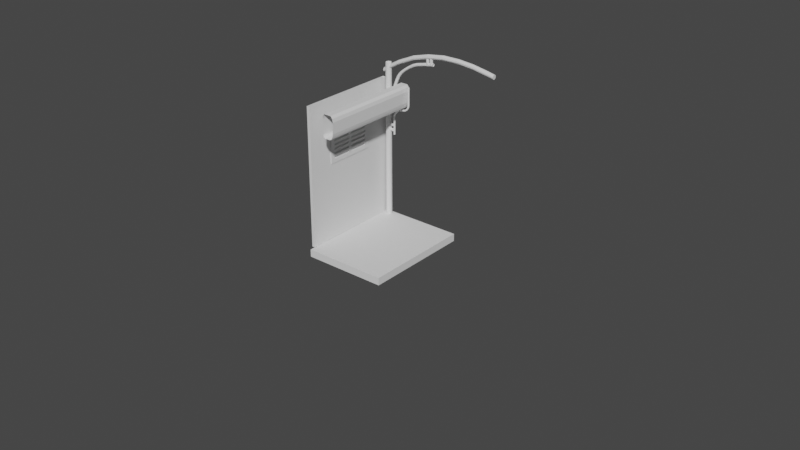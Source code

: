 # Source: MaiChoPhai.blend  (saved by Blender 2.82.7; exported with 4.5.12 LTS)
import bpy
from mathutils import Matrix  # noqa: F401  (used for matrix-valued properties, if any)

bpy.ops.wm.read_factory_settings(use_empty=True)
scene = bpy.context.scene
scene.name = 'Scene'

# ---- collections
col_collection = bpy.data.collections.new('Collection'); scene.collection.children.link(col_collection)

# ---- world
world_world = bpy.data.worlds.new('World'); scene.world = world_world
world_world.use_nodes = True; world_world.node_tree.nodes.clear()
_N = world_world.node_tree.nodes; _L = world_world.node_tree.links
n0 = _N.new('ShaderNodeOutputWorld'); n0.name = 'World Output'; n0.location = (300, 300)
n1 = _N.new('ShaderNodeBackground'); n1.name = 'Background'; n1.location = (10, 300)
n1.inputs[0].default_value = (0.05088, 0.05088, 0.05088, 1.0)
_L.new(n1.outputs[0], n0.inputs[0])
n0.is_active_output = True
world_world.color = (0.05088, 0.05088, 0.05088)
world_world.use_sun_shadow = False
world_world.sun_shadow_jitter_overblur = 0.0

# ---- meshes
me_cube = bpy.data.meshes.new('Cube')
me_cube.from_pydata([(-0.04358, 0.4447, 0.4434), (-0.4142, 0.4447, -0.3403), (0.0111, 0.4447, 0.3549), (0.03857, 0.4447, 0.2244), (0.03857, 0.4447, -0.2023), (0.01602, 0.4447, -0.3095), (-0.01559, 0.4447, -0.3954), (-0.09585, 0.4447, -0.4457), (-0.3754, 0.4447, 0.3997), (-0.3191, 0.4447, 0.4457), (-0.3266, 0.4447, -0.4457), (-0.3847, 0.4447, -0.3983), (-0.4142, 0.4447, 0.2608), (-0.3917, 0.4447, 0.3678), (-0.026, -0.5, 0.4974), (-0.026, 0.5, 0.4974), (-0.4418, -0.5, -0.3818), (-0.4418, 0.5, -0.3818), (0.08399, -0.5, 0.2517), (0.05317, -0.5, 0.3982), (0.05317, 0.5, 0.3982), (0.08399, 0.5, 0.2517), (0.04087, -0.5, -0.3472), (0.06616, -0.5, -0.227), (0.06616, 0.5, -0.227), (0.04087, 0.5, -0.3472), (-0.08464, -0.5, -0.5), (0.0054, -0.5, -0.4436), (0.0054, 0.5, -0.4436), (-0.08464, 0.5, -0.5), (-0.3351, -0.5, 0.5), (-0.3983, -0.5, 0.4484), (-0.3983, 0.5, 0.4484), (-0.3351, 0.5, 0.5), (-0.4087, -0.5, -0.4468), (-0.3435, -0.5, -0.5), (-0.3435, 0.5, -0.5), (-0.4087, 0.5, -0.4468), (-0.4165, -0.5, 0.4126), (-0.4418, -0.5, 0.2926), (-0.4418, 0.5, 0.2926), (-0.4165, 0.5, 0.4126), (0.03857, -0.5, -0.2023), (-0.3266, -0.5, -0.4457), (0.03857, -0.5, 0.2244), (-0.3847, -0.5, -0.3983), (-0.04358, -0.5, 0.4434), (-0.3191, -0.5, 0.4457), (-0.09585, -0.5, -0.4457), (-0.4142, -0.5, 0.2608), (-0.3917, -0.5, 0.3678), (-0.4142, -0.5, -0.3403), (-0.3754, -0.5, 0.3997), (0.0111, -0.5, 0.3549), (-0.01559, -0.5, -0.3954), (0.01602, -0.5, -0.3095)], [], [(24, 21, 18, 23), (15, 33, 30, 14), (36, 37, 17, 40, 41, 32, 33, 15, 20, 21, 24, 25, 28, 29), (16, 39, 40, 17), (18, 21, 20, 19), (15, 14, 19, 20), (24, 23, 22, 25), (27, 28, 25, 22), (26, 29, 28, 27), (37, 34, 16, 17), (30, 33, 32, 31), (36, 35, 34, 37), (36, 29, 26, 35), (40, 39, 38, 41), (31, 32, 41, 38)])
_uv = me_cube.uv_layers.new(name='UVMap')
_uv.uv.foreach_set('vector', [0.4433, 0.5, 0.5629, 0.5, 0.5629, 0.75, 0.4433, 0.75, 0.6656, 0.5, 0.8225, 0.5, 0.8225, 0.75, 0.6656, 0.75, 0.375, 0.2983, 0.3883, 0.2662, 0.4045, 0.25, 0.5732, 0.25, 0.6032, 0.2624, 0.6121, 0.2714, 0.625, 0.3025, 0.625, 0.4594, 0.5995, 0.4848, 0.5629, 0.5, 0.4433, 0.5, 0.4132, 0.4875, 0.3917, 0.466, 0.375, 0.4258, 0.4045, 0.0, 0.5732, 0.0, 0.5732, 0.25, 0.4045, 0.25, 0.5629, 0.75, 0.5629, 0.5, 0.6147, 0.5, 0.6147, 0.75, 0.6656, 0.5, 0.6656, 0.75, 0.6147, 0.75, 0.6147, 0.5, 0.4433, 0.5, 0.4433, 0.75, 0.4007, 0.75, 0.4007, 0.5, 0.3577, 0.75, 0.3577, 0.5, 0.4007, 0.5, 0.4007, 0.75, 0.3008, 0.75, 0.3008, 0.5, 0.3577, 0.5, 0.3577, 0.75, 0.1412, 0.5, 0.1412, 0.75, 0.125, 0.75, 0.125, 0.5, 0.625, 0.0, 0.625, 0.25, 0.6121, 0.25, 0.6121, 0.0, 0.1733, 0.5, 0.1733, 0.75, 0.1412, 0.75, 0.1412, 0.5, 0.1733, 0.5, 0.3008, 0.5, 0.3008, 0.75, 0.1733, 0.75, 0.5732, 0.25, 0.5732, 0.0, 0.6032, 0.0, 0.6032, 0.25, 0.6121, 0.0, 0.6121, 0.25, 0.6032, 0.25, 0.6032, 0.0])
me_cube.use_remesh_fix_poles = True
me_cube.use_remesh_preserve_attributes = False
me_cube.use_mirror_vertex_groups = False
me_cube.update()
me_cylinder_020 = bpy.data.meshes.new('Cylinder.020')
me_cylinder_020.from_pydata([(0.9657, 0.03211, 1.338), (1.004, 0.01866, 0.765), (0.9957, 0.02697, 1.338), (1.01, -0.0009083, 1.338), (0.9831, -0.0309, 0.765), (0.9937, -0.02666, 1.338), (0.9625, -0.02917, 1.338), (0.9455, 0.004265, 0.7649), (0.9436, 0.00253, 1.338), (0.9694, 0.03224, 0.765), (1.004, -0.01754, 0.765), (0.949, 0.01731, 0.765), (1.009, 0.000809, 0.765), (0.9493, -0.01646, 0.765), (0.9896, 0.03026, 0.7649), (1.007, 0.007115, 0.7271), (0.9661, -0.02867, 0.7649), (0.9555, 0.03004, 0.6902), (0.9897, 0.0273, 0.7012), (0.9955, 0.007125, 0.6765), (0.9944, -0.01144, 0.6807), (0.9863, -0.02646, 0.6935), (0.9631, -0.03112, 0.694), (0.9362, 0.007104, 0.6996), (0.9461, 0.02294, 0.6952), (0.9456, -0.01685, 0.7137), (0.9684, 0.03256, 0.6891), (0.9566, 0.02773, 0.627), (0.9647, 0.01304, 0.6186), (0.9673, -0.00729, 0.6194), (0.9208, -0.02848, 0.6273), (0.9308, -0.01811, 0.6713), (0.9137, 0.007103, 0.6523), (0.9598, -0.02678, 0.6332), (0.9019, -0.03095, 0.5873), (0.9306, 0.0188, 0.581), (0.9434, 0.000803, 0.5868), (0.9229, -0.01851, 0.5743), (0.9019, -0.01715, 0.6285), (0.8816, 0.0008019, 0.6146), (0.9009, 0.01971, 0.6263), (0.8918, 0.01883, 0.5481), (0.8909, -0.005527, 0.5417), (0.8555, -0.02848, 0.5708), (0.8619, -0.01715, 0.5928), (0.9038, 0.02896, 0.6124), (0.8973, 0.03257, 0.5768), (0.8869, -0.02864, 0.5603), (0.8555, 0.007554, 0.5944), (0.8504, 0.02789, 0.5744), (0.8282, 0.007123, 0.512), (0.8431, -0.01762, 0.5221), (0.7963, -0.01085, 0.5656), (0.8117, 0.007102, 0.5734), (0.8091, 0.02307, 0.5146), (0.7974, -0.02581, 0.5544), (0.779, 0.007884, 0.5023), (0.7901, -0.01786, 0.5084), (0.7931, -0.03098, 0.5293), (0.7876, 0.02765, 0.5529), (0.8074, 0.03252, 0.531), (0.7726, 0.007114, 0.5651), (0.6621, 0.03006, 0.5101), (0.6827, 0.01874, 0.4988), (0.6877, -0.005281, 0.4953), (0.6995, -0.02611, 0.5103), (0.6476, -0.0309, 0.5255), (0.6728, -0.02177, 0.5471), (0.6763, -0.005515, 0.5574), (0.6724, 0.01309, 0.5542), (0.6391, -0.02605, 0.4959), (0.6716, 0.02775, 0.5423), (0.6044, -0.005485, 0.466), (0.5812, -0.005516, 0.5254), (0.5783, 0.01309, 0.5213), (0.5807, 0.02775, 0.5096), (0.6324, 0.03256, 0.5158), (0.5604, 0.0301, 0.4626), (0.6026, 0.01874, 0.4705), (0.5417, -0.03089, 0.4722), (0.5805, -0.02177, 0.5146), (0.5482, 0.01882, 0.4346), (0.5546, -0.00551, 0.4335), (0.5613, -0.02606, 0.4563), (0.4999, -0.02178, 0.459), (0.5175, -0.0055, 0.4848), (0.497, 0.01886, 0.4625), (0.4866, 0.03228, 0.4262), (0.4965, 0.02767, 0.3976), (0.5052, 0.01286, 0.3903), (0.5066, -0.005486, 0.3883), (0.4966, -0.02606, 0.3978), (0.4737, -0.031, 0.4078), (0.4623, -0.005517, 0.4341), (0.4366, -0.02178, 0.3844), (0.448, 0.01881, 0.4073), (0.4254, 0.02996, 0.2869), (0.4668, 0.01882, 0.3376), (0.4731, -0.005511, 0.3391), (0.45, -0.02671, 0.3282), (0.4068, -0.005517, 0.3505), (0.4088, 0.01886, 0.3436), (0.4377, 0.0326, 0.3513), (0.4418, 0.01874, 0.2807), (0.4463, -0.005487, 0.2788), (0.4381, -0.02153, 0.2833), (0.4078, 0.03255, 0.2844), (0.3949, -0.02178, 0.2958), (0.3737, -0.005516, 0.2498), (0.3776, 0.01813, 0.2463), (0.4292, 0.01883, 0.217), (0.4343, -0.005511, 0.2198), (0.4211, -0.02642, 0.2341), (0.4132, -0.03097, 0.3047), (0.3849, -0.02613, 0.2226), (0.3849, 0.02774, 0.2224), (0.4253, 0.02303, -0.3679), (0.4321, -0.005409, -0.368), (0.4196, -0.02532, -0.3678), (0.3955, -0.03107, -0.3672), (0.3696, -0.01202, -0.3666), (0.3745, 0.01968, -0.3668), (0.3955, 0.03266, -0.3672), (0.083, 0.04603, -0.2325), (0.3689, 0.04531, -0.2362), (0.083, 0.01834, -0.2716), (0.3689, 0.03122, -0.2598), (0.3689, 0.003955, -0.2746), (0.083, -0.02327, -0.2706), (0.083, -0.04534, -0.2542), (0.3689, -0.03389, -0.2656), (0.083, -0.05431, -0.2163), (0.3689, -0.05431, -0.2325), (0.083, -0.03258, -0.1819), (0.3689, -0.04072, -0.1879), (0.083, 0.005714, -0.1749), (0.3689, 0.005847, -0.1742), (0.083, 0.03706, -0.1947), (0.3689, 0.03911, -0.1978), (0.3689, 0.04514, -0.0297), (0.083, 0.03911, -0.07385), (0.3689, 0.03706, -0.07693), (0.083, 0.007581, -0.09662), (0.3689, 0.003955, -0.09734), (0.083, -0.03915, -0.08601), (0.3689, -0.04297, -0.08218), (0.083, -0.05431, -0.03908), (0.3689, -0.05359, -0.03546), (0.083, -0.03389, -0.005979), (0.3689, -0.03082, -0.003925), (0.083, 0.003955, 0.002991), (0.3689, 0.007581, 0.00227), (0.083, 0.04306, -0.02469), (0.1822, 0.1025, 2.006), (0.1765, 0.1031, -3.243), (0.2466, 0.06815, -3.243), (0.2427, 0.07081, 2.006), (0.2691, 0.01263, -3.243), (0.2714, 0.008195, 2.006), (0.2638, -0.03536, -3.243), (0.2571, -0.04785, 2.006), (0.2277, -0.08169, -3.243), (0.2235, -0.08449, 2.006), (0.1809, -0.09872, -3.243), (0.1774, -0.09907, 2.006), (0.133, -0.09341, -3.243), (0.1283, -0.09148, 2.006), (0.08662, -0.05727, -3.243), (0.08382, -0.05308, 2.006), (0.06817, -0.001478, -3.243), (0.06817, 0.003557, 2.006), (0.08382, 0.05516, -3.243), (0.08662, 0.05935, 2.006), (0.1205, 0.08877, -3.243), (0.1236, 0.09043, 2.006), (1.481, -0.04434, 0.6825), (1.443, -0.04434, 0.6825), (1.427, -0.0335, 0.6825), (1.462, 0.05185, 0.6825), (1.481, 0.04805, 0.6825), (1.508, -0.01728, 0.6825), (1.462, -0.04815, 0.6825), (1.427, -0.0335, 0.6825), (1.416, 0.02099, 0.6825), (1.427, 0.03721, 0.6825), (1.497, 0.03721, 0.6825), (1.512, 0.001852, 0.6825), (1.508, -0.01728, 0.6825), (1.497, -0.0335, 0.6825), (1.462, -0.04815, 0.6825), (1.443, -0.04434, 0.6825), (1.416, -0.01728, 0.6825), (1.508, 0.02099, 0.6825), (1.512, 0.001852, 0.6825), (1.508, -0.01728, 0.6825), (1.443, -0.04434, 0.6825), (1.427, -0.0335, 0.6825), (1.416, -0.01728, 0.6825), (1.462, 0.05185, 0.6825), (1.481, 0.04804, 0.6825), (1.497, 0.03721, 0.6825), (1.508, 0.02099, 0.6825), (1.508, -0.01728, 0.6825), (1.481, -0.04434, 0.6825), (1.462, -0.04815, 0.6825), (1.443, -0.04434, 0.6825), (1.416, -0.01728, 0.6825), (1.481, -0.04434, 0.6825), (1.427, -0.0335, 0.6825), (1.512, 0.00185, 0.6825), (1.508, -0.01728, 0.6825), (1.481, -0.04434, 0.6825), (1.462, -0.04815, 0.6825), (1.443, -0.04434, 0.6825), (1.416, -0.01728, 0.6825), (1.508, -0.01728, 0.6825), (1.481, -0.04434, 0.6825), (1.443, 0.04804, 0.6825), (1.497, -0.03351, 0.6825), (1.443, -0.04434, 0.6825), (1.416, -0.01729, 0.6825), (1.412, 0.001849, 0.6825), (1.443, 0.04804, 0.6825), (1.497, -0.03351, 0.6825), (1.443, -0.04435, 0.6825), (1.412, 0.001849, 0.6825), (1.443, 0.04804, 0.6825), (1.497, -0.03351, 0.6825), (1.412, 0.001848, 0.6825), (1.497, -0.03351, 0.6825), (1.462, -0.04815, 0.6825), (1.427, -0.03351, 0.6825), (0.001366, 0.0769, 1.699), (4.171, 0.07729, 2.382), (0.001367, 0.04794, 1.664), (4.171, 0.04774, 2.342), (0.001365, -0.007389, 1.654), (4.171, -0.007226, 2.332), (0.001368, -0.05444, 1.684), (4.171, -0.04707, 2.358), (4.171, -0.06206, 2.382), (4.171, -0.06725, 2.41), (0.001369, -0.06736, 1.739), (4.171, -0.06206, 2.437), (0.001366, -0.0376, 1.791), (4.171, -0.03711, 2.468), (0.001366, 0.007613, 1.805), (4.171, 0.007613, 2.482), (0.001366, 0.05282, 1.791), (4.171, 0.05233, 2.468), (0.00137, 0.08254, 1.739), (4.171, 0.07728, 2.437), (2.271, 0.08244, 2.571), (2.297, 0.05011, 2.524), (2.307, -0.007278, 2.514), (2.299, -0.04542, 2.535), (2.271, -0.06721, 2.571), (2.292, -0.05599, 2.629), (2.299, -0.02109, 2.657), (2.307, 0.02253, 2.663), (2.292, 0.07122, 2.629), (1.165, 0.06065, 2.297), (1.172, 0.02258, 2.277), (1.163, -0.03497, 2.286), (1.141, -0.06722, 2.327), (1.159, -0.05613, 2.39), (1.17, -0.007401, 2.427), (1.167, 0.03991, 2.417), (1.159, 0.07135, 2.39), (1.141, 0.08244, 2.327), (0.5748, 0.07613, 2.052), (0.5757, 0.06065, 2.028), (0.5757, 0.03631, 2.012), (0.5757, 0.007613, 2.007), (0.5757, -0.02109, 2.013), (0.5757, -0.04542, 2.029), (0.5757, -0.06168, 2.053), (0.5757, -0.06739, 2.081), (0.5757, -0.06168, 2.11), (0.5757, -0.04542, 2.134), (0.5758, -0.02109, 2.15), (0.5758, 0.007613, 2.156), (0.5758, 0.03631, 2.15), (0.5757, 0.06065, 2.133), (0.5757, 0.0769, 2.108), (0.5757, 0.08261, 2.08), (1.687, 0.08243, 2.481), (1.717, 0.06065, 2.449), (1.725, 0.02264, 2.429), (1.714, -0.03505, 2.438), (1.687, -0.06721, 2.481), (1.709, -0.05606, 2.542), (1.725, -0.007338, 2.578), (1.714, 0.05026, 2.564), (1.717, 0.0769, 2.53), (3.43, 0.07122, 2.505), (3.419, 0.03631, 2.479), (3.407, -0.007322, 2.475), (3.43, -0.056, 2.505), (3.126, -0.06784, 2.586), (3.429, -0.056, 2.589), (3.419, -0.02109, 2.618), (3.407, 0.02254, 2.625), (3.429, 0.07123, 2.589), (2.862, 0.0769, 2.567), (2.862, 0.05224, 2.534), (2.862, 0.007613, 2.52), (2.862, -0.03702, 2.534), (2.862, -0.06168, 2.567), (2.862, -0.06168, 2.624), (2.862, -0.03241, 2.66), (2.862, 0.0224, 2.67), (2.862, 0.06941, 2.64), (3.126, 0.08306, 2.586), (4.171, 0.08248, 2.41), (3.975, 0.0502, 2.387), (3.943, -0.007342, 2.382), (3.975, -0.03499, 2.514), (3.943, 0.02256, 2.531), (3.967, 0.06065, 2.505), (0.8703, 0.08261, 2.217), (0.8703, 0.0769, 2.188), (0.8704, 0.06065, 2.164), (0.8704, 0.03631, 2.148), (0.8704, 0.007613, 2.141), (0.8704, -0.02109, 2.147), (0.8679, -0.04438, 2.163), (0.8698, -0.0611, 2.187), (0.8699, -0.06752, 2.215), (0.8694, -0.06228, 2.243), (0.8688, -0.04616, 2.267), (0.8703, -0.02109, 2.283), (0.8703, 0.007613, 2.289), (0.8703, 0.06065, 2.268), (0.8703, 0.0769, 2.244), (0.2804, 0.05137, 1.845), (0.3032, -0.008384, 1.848), (0.2689, -0.05657, 1.858), (0.275, -0.05621, 1.946), (0.306, -0.007484, 1.999), (0.2823, 0.05053, 1.973), (0.2885, 0.0769, 1.941), (0.7339, -0.006365, 2.231), (1.938, 0.05714, 2.28), (1.608, 0.01791, 2.18), (1.938, 0.03681, 2.247), (1.938, 0.006983, 2.238), (1.593, -0.01182, 2.18), (1.938, -0.02284, 2.247), (1.938, -0.04317, 2.28), (1.59, -0.03414, 2.258), (1.939, -0.03425, 2.319), (1.602, 0.02577, 2.278), (1.939, 0.006983, 2.341), (1.939, 0.04822, 2.319), (1.595, 0.04211, 2.192), (1.586, -0.03528, 2.197), (1.611, -0.002894, 2.284), (1.59, 0.0481, 2.258), (1.362, 0.05692, 2.178), (1.381, 0.05325, 2.163), (1.318, 0.03523, 2.119), (1.328, -0.001132, 2.114), (1.311, -0.03541, 2.132), (1.303, -0.0428, 2.17), (1.296, -0.02136, 2.201), (1.3, 0.01691, 2.21), (1.292, 0.05062, 2.183), (1.158, 0.04937, 2.071), (1.173, 0.01674, 2.055), (1.164, -0.02148, 2.059), (1.102, -0.03976, 2.056), (1.13, -0.04311, 2.097), (1.135, -0.02145, 2.136), (1.138, 0.01667, 2.146), (1.12, 0.05136, 2.11), (1.099, 0.05682, 2.073), (1.003, 0.04833, 1.981), (1.012, 0.01689, 1.965), (1.009, -0.02012, 1.97), (0.9691, -0.02315, 2.036), (0.9674, 0.006981, 2.044), (0.9713, 0.0371, 2.037), (0.8411, 0.04962, 1.872), (0.8469, 0.01711, 1.85), (0.8483, -0.01215, 1.856), (0.8414, -0.03576, 1.872), (0.8737, -0.03991, 1.948), (0.7989, -0.02216, 1.919), (0.7852, 0.01766, 1.917), (0.8086, 0.04959, 1.91), (0.7112, 0.0575, 1.791), (0.7045, 0.03675, 1.733), (0.7116, 0.00698, 1.728), (0.705, -0.02284, 1.733), (0.7129, -0.04352, 1.793), (0.6566, -0.03458, 1.783), (0.6397, -0.01215, 1.79), (0.6336, 0.01661, 1.789), (0.6555, 0.04836, 1.782), (0.5945, 0.04924, 1.608), (0.6164, 0.01682, 1.601), (0.6076, -0.02114, 1.602), (0.573, -0.04291, 1.609), (0.5476, -0.03489, 1.645), (0.5294, -0.002781, 1.657), (0.5347, 0.03308, 1.653), (0.5631, 0.05725, 1.632), (0.5179, 0.04937, 1.453), (0.5423, 0.01682, 1.455), (0.5362, -0.01215, 1.45), (0.5171, -0.03549, 1.451), (0.4465, -0.04296, 1.356), (0.4672, -0.03551, 1.475), (0.4555, -0.01215, 1.494), (0.4559, 0.01684, 1.504), (0.4679, 0.04936, 1.478), (0.4526, 0.0495, 1.283), (0.4704, 0.02611, 1.281), (0.475, -0.003114, 1.284), (0.4527, -0.03556, 1.283), (0.4023, -0.03554, 1.301), (0.386, -0.003208, 1.319), (0.3907, 0.03542, 1.31), (0.4119, 0.05317, 1.304), (0.4109, 0.04957, 1.098), (0.4282, 0.02663, 1.096), (0.4321, -0.003123, 1.098), (0.4111, -0.03557, 1.098), (0.3456, -0.02169, 1.112), (0.3385, 0.0177, 1.115), (0.3589, 0.04966, 1.109), (0.3862, 0.05682, 1.152), (0.3757, -0.04292, 1.102), (0.4075, 0.0564, 0.4257), (0.4391, 0.03367, 0.427), (0.4455, -0.002487, 0.4273), (0.4259, -0.03394, 0.4265), (0.3873, -0.04326, 0.4249), (0.3535, -0.02235, 0.4235), (0.3446, 0.01679, 0.4232), (0.3686, 0.05021, 0.4241), (0.2523, 0.0469, -0.4682), (0.2523, 0.04309, -0.4874), (0.2523, -0.02782, -0.4593), (0.2523, 0.01603, -0.422), (0.2523, 0.03226, -0.4329), (0.2523, 0.04309, -0.4491), (0.2417, 0.04707, 0.5919), (0.3679, 0.04635, 0.5882), (0.2417, 0.02665, 0.5588), (0.3679, 0.02358, 0.5567), (0.2417, -0.0031, 0.55), (0.3679, -0.0031, 0.55), (0.2417, -0.02978, 0.5567), (0.3679, -0.03285, 0.5588), (0.2417, -0.05255, 0.5882), (0.3679, -0.05327, 0.5919), (0.2417, -0.04635, 0.6266), (0.3679, -0.0443, 0.6297), (0.2417, -0.005807, 0.6522), (0.3679, -0.0003932, 0.6522), (0.2417, 0.0381, 0.6297), (0.3679, 0.04015, 0.6266), (0.2417, 0.04015, 0.7457), (0.3679, 0.0441, 0.7499), (0.2417, -0.0003933, 0.7202), (0.3679, -0.005807, 0.7202), (0.2417, -0.0503, 0.7499), (0.3679, -0.05238, 0.7549), (0.2417, -0.04635, 0.7991), (0.3679, -0.0443, 0.8022), (0.2417, -0.01482, 0.8219), (0.3679, -0.02223, 0.8186), (0.2417, 0.01603, 0.8186), (0.3679, 0.00862, 0.8219), (0.2417, 0.0441, 0.7949), (0.3679, 0.04015, 0.7991), (1.847, 0.04618, 2.486), (1.9, 0.03574, 2.293), (1.895, 0.0381, 2.486), (1.915, -0.01119, 2.293), (1.915, 0.004994, 2.486), (1.895, -0.0443, 2.293), (1.9, -0.04194, 2.486), (1.847, -0.05238, 2.293), (1.842, -0.0503, 2.486), (1.819, -0.02223, 2.293), (1.815, 0.004994, 2.293), (1.815, -0.01119, 2.486), (1.819, 0.01603, 2.486), (1.842, 0.0441, 2.293), (1.718, 0.04707, 2.465), (1.767, 0.02665, 2.273), (1.756, 0.0381, 2.465), (1.776, -0.01119, 2.273), (1.776, 0.004994, 2.465), (1.756, -0.0443, 2.273), (1.767, -0.03285, 2.465), (1.718, -0.05327, 2.273), (1.723, -0.05531, 2.465), (1.679, -0.02558, 2.273), (1.683, -0.02978, 2.465), (1.683, 0.02358, 2.273), (1.679, 0.01938, 2.465), (1.723, 0.04911, 2.273), (0.2523, 0.0469, -0.291), (0.2523, 0.04309, -0.3101), (0.2523, 0.03226, -0.3263), (0.2523, 0.01603, -0.3372), (0.2523, -0.0031, -0.341), (0.2523, -0.02223, -0.3372), (0.2523, -0.03846, -0.3263), (0.2523, -0.04929, -0.3101), (0.2523, -0.04483, -0.2685), (0.2523, -0.02223, -0.2448), (0.2523, -0.0031, -0.241), (0.2523, 0.01603, -0.2448), (0.2523, 0.03226, -0.2556), (0.2523, 0.04309, -0.2718)], [(182, 177), (187, 180), (181, 189), (191, 197), (186, 193), (187, 194), (190, 195), (195, 205), (192, 201), (197, 206), (194, 202), (203, 207), (207, 211), (210, 215), (211, 216), (217, 222), (221, 225), (218, 223), (222, 226), (219, 224), (225, 228), (223, 227), (229, 227)], [(2, 1, 14), (3, 12, 1), (3, 10, 12), (5, 4, 10), (6, 16, 4), (6, 13, 16), (8, 7, 13), (8, 11, 7), (0, 9, 11), (12, 15, 1), (13, 7, 25), (12, 10, 15), (4, 22, 21), (14, 26, 9), (4, 16, 22), (16, 25, 22), (10, 21, 20), (24, 23, 7), (21, 22, 33), (22, 31, 30), (24, 32, 23), (27, 46, 26), (22, 30, 34), (31, 32, 38), (33, 47, 37), (33, 34, 47), (28, 35, 27), (36, 35, 28), (38, 39, 44), (46, 49, 45), (42, 51, 50), (37, 47, 51), (49, 53, 48), (34, 43, 58), (44, 52, 55), (42, 50, 41), (60, 59, 49), (56, 57, 64), (59, 61, 53), (55, 67, 66), (56, 63, 54), (64, 63, 56), (57, 65, 64), (58, 66, 65), (65, 66, 70), (64, 70, 72), (76, 75, 71), (78, 77, 62), (66, 80, 79), (86, 93, 85), (77, 87, 76), (76, 87, 75), (72, 83, 82), (75, 86, 74), (81, 88, 77), (79, 84, 92), (91, 92, 99), (84, 93, 94), (87, 95, 86), (88, 102, 87), (92, 94, 113), (89, 97, 88), (94, 100, 107), (106, 109, 101), (99, 113, 112), (96, 106, 102), (107, 108, 114), (106, 115, 109), (115, 121, 109), (106, 122, 115), (110, 116, 96), (114, 120, 119), (130, 129, 128), (132, 131, 129), (134, 133, 131), (14, 9, 0, 2), (158, 157, 155), (158, 159, 157), (316, 315, 235, 237), (511, 510, 509), (243, 245, 317), (249, 319, 318), (249, 251, 319), (252, 286, 294, 260), (293, 260, 294), (292, 259, 293), (254, 289, 288), (287, 253, 288), (320, 269, 321), (323, 262, 324), (263, 326, 325), (264, 328, 327), (265, 330, 329), (266, 332, 331), (267, 268, 333), (333, 268, 334), (270, 271, 335), (267, 293, 268), (303, 313, 312), (309, 300, 310), (299, 300, 309), (307, 298, 308), (306, 297, 307), (295, 305, 304), (307, 255, 254), (310, 258, 257), (300, 317, 301), (315, 296, 295), (282, 333, 283), (250, 270, 232), (337, 242, 238), (338, 244, 242), (339, 246, 244), (342, 281, 280), (359, 343, 360), (355, 345, 344), (348, 356, 347), (349, 364, 356), (357, 353, 352), (344, 347, 362), (359, 367, 358), (344, 361, 355), (362, 361, 344), (357, 366, 365), (352, 366, 357), (356, 364, 363), (363, 371, 370), (361, 368, 360), (362, 369, 361), (362, 370, 369), (375, 382, 374), (370, 371, 379), (382, 390, 389), (371, 386, 379), (387, 395, 372), (398, 405, 397), (390, 391, 399), (383, 392, 391), (388, 396, 387), (384, 393, 392), (386, 394, 385), (398, 406, 405), (399, 407, 406), (391, 407, 399), (392, 400, 391), (393, 401, 392), (405, 415, 414), (406, 415, 405), (402, 411, 410), (407, 416, 406), (403, 412, 411), (422, 430, 429), (411, 412, 420), (416, 423, 415), (423, 430, 422), (424, 431, 423), (432, 431, 424), (421, 429, 433), (438, 437, 428, 433), (425, 434, 432), (426, 435, 425), (465, 464, 476), (475, 474, 472), (482, 481, 479), (484, 483, 481), (489, 488, 487), (480, 478, 490, 489, 486, 484, 482), (494, 493, 505), (496, 495, 493), (498, 497, 495), (500, 499, 497), (504, 503, 501), (24, 11, 9, 17), (2, 3, 1), (3, 5, 10), (5, 6, 4), (6, 8, 13), (8, 0, 11), (1, 18, 14), (16, 13, 25), (1, 15, 18), (11, 24, 7), (10, 4, 21), (20, 19, 15, 10), (9, 26, 17), (14, 18, 26), (15, 19, 18), (25, 7, 23), (27, 18, 19, 28), (22, 25, 31), (32, 31, 25, 23), (19, 29, 28), (33, 29, 20, 21), (19, 20, 29), (40, 24, 17, 45), (18, 27, 26), (38, 32, 39), (45, 17, 26, 46), (33, 22, 34), (44, 43, 30, 38), (30, 31, 38), (29, 36, 28), (24, 40, 32), (41, 35, 36, 42), (36, 29, 37), (32, 40, 39), (29, 33, 37), (27, 35, 46), (60, 46, 41, 54), (36, 37, 42), (40, 48, 39), (40, 45, 48), (34, 30, 43), (35, 41, 46), (44, 39, 48), (42, 37, 51), (45, 49, 48), (47, 34, 58), (46, 60, 49), (53, 52, 44, 48), (43, 44, 55), (41, 50, 54), (58, 57, 51, 47), (49, 59, 53), (57, 56, 50, 51), (58, 43, 55), (50, 56, 54), (52, 53, 61), (68, 67, 55, 52), (69, 61, 59, 71), (52, 61, 68), (61, 69, 68), (71, 59, 60, 76), (57, 58, 65), (60, 62, 76), (62, 60, 54, 63), (58, 55, 66), (73, 68, 69, 74), (74, 69, 71, 75), (64, 65, 70), (73, 80, 67, 68), (63, 78, 62), (66, 67, 80), (78, 63, 64, 72), (79, 83, 70, 66), (72, 70, 83), (85, 84, 80, 73), (62, 77, 76), (78, 81, 77), (79, 80, 84), (81, 78, 72, 82), (85, 73, 74, 86), (91, 90, 82, 83), (75, 87, 86), (92, 91, 83, 79), (89, 81, 82, 90), (77, 88, 87), (81, 89, 88), (84, 85, 93), (97, 89, 90, 98), (86, 95, 93), (92, 84, 94), (88, 96, 102), (88, 97, 96), (94, 93, 100), (100, 93, 95, 101), (99, 98, 90, 91), (101, 95, 87, 102), (105, 104, 98, 99), (107, 100, 108), (103, 97, 98, 104), (102, 106, 101), (99, 92, 113), (97, 103, 96), (113, 94, 107), (108, 100, 101, 109), (118, 117, 111, 112), (105, 99, 112), (110, 103, 104, 111), (103, 110, 96), (113, 107, 114), (112, 111, 104, 105), (119, 118, 112, 113), (118, 119, 120, 121, 122, 116, 117), (115, 122, 121), (122, 106, 96, 116), (116, 110, 111, 117), (113, 114, 119), (114, 108, 120), (120, 108, 109, 121), (125, 123, 124, 126), (128, 125, 127, 130), (126, 127, 125), (136, 135, 133, 134), (130, 132, 129), (132, 134, 131), (137, 135, 136, 138), (123, 137, 138, 124), (130, 127, 126, 124, 138, 136, 134, 132), (135, 137, 123, 125, 128, 129, 131, 133), (140, 152, 139, 141), (142, 140, 141, 143), (144, 142, 143, 145), (146, 144, 145, 147), (148, 146, 147, 149), (150, 148, 149, 151), (152, 150, 151, 139), (141, 139, 151, 149, 147, 145, 143), (155, 154, 153, 156), (148, 150, 152, 140, 142, 144, 146), (161, 159, 160, 162), (156, 158, 155), (158, 160, 159), (163, 161, 162, 164), (165, 163, 164, 166), (167, 165, 166, 168), (169, 167, 168, 170), (171, 169, 170, 172), (173, 171, 172, 174), (154, 173, 174, 153), (513, 512, 511, 509), (233, 235, 315), (247, 318, 317, 245), (316, 237, 239), (247, 249, 318), (314, 251, 249, 247, 245, 243, 241, 240, 239, 237, 235, 233), (292, 291, 257, 258), (293, 259, 260), (258, 259, 292), (291, 290, 256, 257), (290, 289, 255, 256), (253, 287, 286, 252), (254, 255, 289), (288, 253, 254), (261, 322, 321, 269), (262, 323, 322, 261), (325, 324, 262, 263), (327, 326, 263, 264), (329, 328, 264, 265), (331, 330, 265, 266), (269, 320, 334, 268), (332, 266, 267), (285, 250, 341, 284), (284, 341, 340, 283), (282, 340, 339, 281), (340, 282, 283), (339, 338, 279, 280), (280, 281, 339), (338, 242, 277, 278), (278, 279, 338), (242, 337, 276, 277), (337, 336, 274, 275), (275, 276, 337), (273, 336, 335, 272), (273, 274, 336), (287, 261, 269, 286), (335, 271, 272), (250, 285, 270), (288, 262, 261, 287), (263, 262, 288, 289), (264, 263, 289, 290), (265, 264, 290, 291), (266, 265, 291, 292), (293, 267, 266, 292), (286, 269, 268, 294), (268, 293, 294), (312, 311, 302, 303), (302, 311, 310, 301), (306, 305, 296, 297), (310, 300, 301), (308, 298, 299), (307, 297, 298), (305, 253, 252, 304), (295, 296, 305), (313, 295, 304), (252, 313, 304), (306, 254, 253, 305), (256, 255, 307, 308), (306, 307, 254), (257, 256, 299, 309), (308, 299, 256), (259, 258, 310, 311), (309, 310, 257), (312, 260, 259, 311), (313, 252, 260, 312), (313, 303, 251, 314), (303, 302, 318, 319), (319, 251, 303), (318, 302, 301, 317), (243, 300, 299, 241), (300, 243, 317), (241, 299, 298, 240), (239, 298, 297, 316), (298, 239, 240), (297, 296, 315, 316), (295, 313, 314, 233), (233, 315, 295), (320, 285, 284, 334), (334, 284, 283, 333), (282, 267, 333), (267, 282, 281, 342, 332), (274, 325, 326, 275), (331, 332, 342), (330, 331, 342), (274, 273, 324, 325), (324, 273, 272, 323), (323, 272, 271, 322), (322, 271, 270, 321), (321, 270, 285, 320), (332, 333, 334, 331), (281, 283, 280), (320, 330, 334), (321, 329, 320), (322, 328, 321), (323, 327, 322), (324, 326, 323), (281, 280, 279, 278, 277, 276, 275, 274, 325, 324, 323, 322, 321, 320, 334, 333, 282), (273, 275, 276, 272), (277, 271, 276), (278, 270, 277), (279, 285, 278), (280, 284, 279), (335, 234, 232, 270), (336, 236, 234, 335), (238, 236, 336, 337), (340, 248, 246, 339), (338, 339, 244), (341, 250, 248, 340), (276, 275, 326, 327), (277, 276, 327, 328), (278, 277, 328, 329), (279, 278, 329, 330), (280, 279, 330, 342), (345, 355, 360, 343), (347, 344, 346, 348), (344, 345, 346), (350, 364, 349, 351), (348, 349, 356), (357, 350, 351, 353), (354, 358, 352, 353), (343, 359, 358, 354), (374, 366, 367, 375), (363, 362, 347, 356), (355, 361, 360), (364, 350, 365), (350, 357, 365), (366, 352, 358, 367), (381, 380, 373, 374), (372, 371, 363, 364), (376, 359, 360, 368), (375, 367, 359, 376), (373, 372, 364, 365), (374, 373, 365, 366), (361, 369, 368), (379, 378, 369, 370), (362, 363, 370), (380, 387, 372, 373), (374, 382, 381), (368, 377, 376), (377, 368, 369, 378), (384, 383, 377, 378), (386, 395, 394), (380, 388, 387), (388, 380, 381, 389), (384, 378, 379, 385), (386, 371, 372, 395), (381, 382, 389), (379, 386, 385), (382, 375, 390), (383, 391, 376, 377), (391, 390, 375, 376), (397, 388, 389, 398), (387, 396, 395), (383, 384, 392), (388, 397, 396), (393, 384, 385, 394), (399, 398, 389, 390), (402, 401, 393, 394), (403, 402, 394, 395), (398, 399, 406), (404, 403, 395, 396), (391, 400, 407), (404, 396, 397, 405), (392, 401, 400), (408, 400, 401, 409), (414, 413, 404, 405), (410, 409, 401, 402), (413, 412, 403, 404), (406, 416, 415), (402, 403, 411), (400, 408, 407), (432, 407, 408, 417), (416, 424, 423), (424, 416, 407, 432), (417, 408, 409, 418), (412, 413, 421), (422, 421, 413, 414), (420, 419, 410, 411), (409, 419, 418), (414, 415, 422), (409, 410, 419), (415, 423, 422), (428, 427, 419, 420), (433, 428, 420, 412), (423, 431, 430), (425, 417, 418, 426), (417, 425, 432), (412, 421, 433), (426, 418, 419, 427), (421, 422, 429), (438, 439, 440, 441, 434, 435, 436, 437), (441, 431, 432, 434), (439, 438, 433, 429), (425, 435, 434), (435, 426, 427, 436), (440, 439, 429, 430), (437, 436, 427, 428), (440, 430, 431, 441), (445, 444, 443, 447), (447, 446, 445), (443, 442, 447), (445, 447, 443, 444), (450, 448, 449, 451), (452, 450, 451, 453), (454, 452, 453, 455), (456, 454, 455, 457), (458, 456, 457, 459), (460, 458, 459, 461), (462, 460, 461, 463), (463, 461, 459, 457, 455, 453, 451, 449), (448, 462, 463, 449), (466, 464, 465, 467), (454, 456, 458, 460, 462, 448, 450, 452), (468, 466, 467, 469), (470, 468, 469, 471), (472, 470, 471, 473), (476, 474, 475, 477), (473, 475, 472), (465, 477, 475, 473, 471, 469, 467), (477, 465, 476), (466, 468, 470, 472, 474, 476, 464), (479, 491, 478, 480), (485, 483, 484, 486), (480, 482, 479), (482, 484, 481), (487, 485, 486, 489), (491, 488, 490, 478), (489, 490, 488), (501, 499, 500, 502), (479, 481, 483, 485, 487, 488, 491), (492, 494, 505), (494, 496, 493), (496, 498, 495), (498, 500, 497), (502, 504, 501), (505, 503, 504, 492), (498, 496, 494, 492, 504, 502, 500), (493, 495, 497, 499, 501, 503, 505), (516, 515, 517), (506, 507, 509, 519), (509, 507, 506, 519), (509, 508, 507), (509, 519, 518, 517, 515, 514, 513), (519, 509, 513, 514, 515, 517, 518)])
_uv = me_cylinder_020.uv_layers.new(name='UVMap')
_uv.uv.foreach_set('vector', [0.9003, 1.0, 0.8426, 0.5, 0.9375, 0.5, 0.7422, 1.0, 0.75, 0.5, 0.8426, 0.5, 0.7422, 1.0, 0.6608, 0.5, 0.75, 0.5, 0.5878, 1.0, 0.5315, 0.5, 0.6608, 0.5, 0.4282, 1.0, 0.4375, 0.5, 0.5315, 0.5, 0.4282, 1.0, 0.3392, 0.5, 0.4375, 0.5, 0.2407, 1.0, 0.2492, 0.5, 0.3392, 0.5, 0.2407, 1.0, 0.1649, 0.5, 0.2492, 0.5, 0.05466, 1.0, 0.03687, 0.5, 0.1649, 0.5, 0.75, 0.5, 0.7812, 0.5, 0.8426, 0.5, 0.3392, 0.5, 0.2492, 0.5, 0.34, 0.5, 0.75, 0.5, 0.6608, 0.5, 0.7812, 0.5, 0.5315, 0.5, 0.4744, 0.5, 0.6066, 0.5, 0.9375, 0.5, 1.0, 0.5, 1.0, 0.5, 0.5315, 0.5, 0.4375, 0.5, 0.4744, 0.5, 0.4375, 0.5, 0.34, 0.5, 0.4744, 0.5, 0.6608, 0.5, 0.6066, 0.5, 0.6875, 0.5, 0.125, 0.5, 0.2169, 0.5, 0.2492, 0.5, 0.6066, 0.5, 0.4744, 0.5, 0.5936, 0.5, 0.4744, 0.5, 0.3592, 0.5, 0.4375, 0.5, 0.125, 0.5, 0.2169, 0.5, 0.2169, 0.5, 0.9067, 0.5, 0.9603, 0.5, 1.0, 0.5, 0.4744, 0.5, 0.4375, 0.5, 0.5, 0.5, 0.3592, 0.5, 0.2169, 0.5, 0.3439, 0.5, 0.5936, 0.5, 0.5625, 0.5, 0.65, 0.5, 0.5936, 0.5, 0.5, 0.5, 0.5625, 0.5, 0.8125, 0.5, 0.844, 0.5, 0.9067, 0.5, 0.75, 0.5, 0.844, 0.5, 0.8125, 0.5, 0.3439, 0.5, 0.25, 0.5, 0.3439, 0.5, 0.0, 0.5, 0.08413, 0.5, 0.07615, 0.5, 0.7212, 0.5, 0.662, 0.5, 0.7788, 0.5, 0.65, 0.5, 0.5625, 0.5, 0.662, 0.5, 0.08413, 0.5, 0.2169, 0.5, 0.2118, 0.5, 0.5, 0.5, 0.4375, 0.5, 0.543, 0.5, 0.3439, 0.5, 0.3125, 0.5, 0.3932, 0.5, 0.7212, 0.5, 0.7788, 0.5, 0.8437, 0.5, 0.0, 0.5, 0.09321, 0.5, 0.08413, 0.5, 0.7855, 0.5, 0.648, 0.5, 0.7234, 0.5, 0.09321, 0.5, 0.2185, 0.5, 0.2169, 0.5, 0.3932, 0.5, 0.375, 0.5, 0.462, 0.5, 0.7855, 0.5, 0.844, 0.5, 0.875, 0.5, 0.7234, 0.5, 0.844, 0.5, 0.7855, 0.5, 0.648, 0.5, 0.5939, 0.5, 0.7234, 0.5, 0.543, 0.5, 0.462, 0.5, 0.5939, 0.5, 0.5939, 0.5, 0.462, 0.5, 0.5947, 0.5, 0.7234, 0.5, 0.5947, 0.5, 0.7185, 0.5, 0.0, 0.5, 0.09325, 0.5, 0.09325, 0.5, 0.844, 0.5, 0.9375, 0.5, 0.9375, 0.5, 0.462, 0.5, 0.375, 0.5, 0.462, 0.5, 0.1564, 0.5, 0.2811, 0.5, 0.2811, 0.5, 0.9375, 0.5, 1.0, 0.5, 1.0, 0.5, 0.0, 0.5, 0.05849, 0.5, 0.09325, 0.5, 0.7185, 0.5, 0.5947, 0.5, 0.7185, 0.5, 0.09325, 0.5, 0.1564, 0.5, 0.1875, 0.5, 0.8439, 0.5, 0.9053, 0.5, 0.9375, 0.5, 0.462, 0.5, 0.375, 0.5, 0.4577, 0.5, 0.5947, 0.5, 0.4577, 0.5, 0.5721, 0.5, 0.375, 0.5, 0.2811, 0.5, 0.375, 0.5, 0.05849, 0.5, 0.1558, 0.5, 0.1564, 0.5, 0.9053, 0.5, 1.0, 0.5, 1.0, 0.5, 0.4577, 0.5, 0.375, 0.5, 0.4471, 0.5, 0.8125, 0.5, 0.8439, 0.5, 0.9053, 0.5, 0.375, 0.5, 0.2811, 0.5, 0.375, 0.5, 0.05462, 0.5, 0.1741, 0.5, 0.1564, 0.5, 0.5721, 0.5, 0.4471, 0.5, 0.5828, 0.5, 0.9375, 0.5, 1.0, 0.5, 1.0, 0.5, 0.375, 0.5, 0.2811, 0.5, 0.4074, 0.5, 0.05462, 0.5, 0.09246, 0.5, 0.1741, 0.5, 0.09246, 0.5, 0.1504, 0.5, 0.1741, 0.5, 0.05462, 0.5, 0.02526, 0.5, 0.09246, 0.5, 0.844, 0.5, 0.8656, 0.5, 0.9375, 0.5, 0.4074, 0.5, 0.3132, 0.5, 0.4746, 0.5, 0.6503, 1.0, 0.5997, 0.5, 0.6875, 0.5, 0.5253, 1.0, 0.4747, 0.5, 0.5997, 0.5, 0.3744, 1.0, 0.3437, 0.5, 0.4747, 0.5, 0.9375, 0.5, 1.0, 0.5, 1.0, 1.0, 0.9003, 1.0, 0.7611, 1.0, 0.7684, 0.5, 0.8639, 0.5, 0.7611, 1.0, 0.6916, 0.5, 0.7684, 0.5, 0.7166, 0.9375, 0.8424, 0.9375, 0.8381, 1.0, 0.7186, 1.0, 0.6875, 0.5, 0.75, 0.5, 0.8125, 0.5, 0.4375, 0.9999, 0.3499, 1.0, 0.3461, 0.9375, 0.1501, 1.0, 0.125, 0.9375, 0.2205, 0.9375, 0.1501, 1.0, 0.0625, 0.9999, 0.125, 0.9375, 0.0, 0.75, 0.0, 0.6875, 0.0625, 0.6875, 0.0921, 0.75, 0.155, 0.6875, 0.0921, 0.75, 0.0625, 0.6875, 0.2807, 0.6875, 0.2189, 0.75, 0.155, 0.6875, 0.7185, 0.75, 0.6563, 0.6875, 0.7823, 0.6875, 0.875, 0.6875, 0.8437, 0.75, 0.7823, 0.6875, 1.0, 0.5937, 0.9516, 0.625, 0.9375, 0.5938, 0.8125, 0.5938, 0.7824, 0.625, 0.75, 0.5938, 0.6566, 0.625, 0.625, 0.5935, 0.6875, 0.5938, 0.5482, 0.625, 0.5, 0.5937, 0.5625, 0.5937, 0.4109, 0.625, 0.375, 0.5936, 0.4375, 0.5937, 0.2807, 0.625, 0.25, 0.5938, 0.3125, 0.5938, 0.1875, 0.6252, 0.089, 0.625, 0.125, 0.5938, 0.125, 0.5938, 0.089, 0.625, 0.0625, 0.5938, 0.9375, 0.5624, 0.875, 0.5625, 0.8416, 0.5312, 0.1875, 0.6252, 0.155, 0.6875, 0.089, 0.625, 0.09064, 0.875, 0.0, 0.842, 0.09966, 0.8125, 0.4375, 0.8125, 0.4094, 0.875, 0.3378, 0.8125, 0.5, 0.842, 0.4094, 0.875, 0.4375, 0.8125, 0.6503, 0.8125, 0.5958, 0.875, 0.5625, 0.8125, 0.75, 0.8125, 0.718, 0.875, 0.6503, 0.8125, 0.9042, 0.875, 0.8497, 0.8125, 0.9375, 0.8125, 0.6503, 0.8125, 0.625, 0.75, 0.7185, 0.75, 0.3378, 0.8125, 0.3125, 0.75, 0.4079, 0.75, 0.4094, 0.875, 0.3461, 0.9375, 0.3125, 0.875, 0.8424, 0.9375, 0.8125, 0.875, 0.9042, 0.875, 0.1875, 0.5625, 0.125, 0.5938, 0.125, 0.5625, 1.0, 0.5003, 0.9375, 0.5624, 0.9375, 0.5, 0.6125, 0.5312, 0.486, 0.5002, 0.5988, 0.5, 0.422, 0.5312, 0.3511, 0.5, 0.486, 0.5002, 0.2771, 0.5312, 0.25, 0.5, 0.3511, 0.5, 0.2771, 0.5781, 0.25, 0.5625, 0.3125, 0.5625, 1.0, 0.5, 0.9745, 1.0, 0.9375, 0.5, 0.875, 0.5, 0.8499, 1.0, 0.7747, 0.5, 0.6501, 1.0, 0.6022, 0.5, 0.6875, 0.5, 0.5255, 1.0, 0.4337, 0.5, 0.6022, 0.5, 0.2756, 0.5, 0.2506, 1.0, 0.1875, 0.5, 0.7747, 0.5, 0.6875, 0.5, 0.7281, 0.5, 0.0, 0.5, 0.09232, 0.5, 0.1166, 0.5, 0.7747, 0.5, 0.8435, 0.5, 0.875, 0.5, 0.7281, 0.5, 0.8435, 0.5, 0.7747, 0.5, 0.2756, 0.5, 0.2189, 0.5, 0.3441, 0.5, 0.1875, 0.5, 0.2189, 0.5, 0.2756, 0.5, 0.6022, 0.5, 0.4337, 0.5, 0.5939, 0.5, 0.5939, 0.5, 0.5625, 0.5, 0.6556, 0.5, 0.8435, 0.5, 0.906, 0.5, 0.9375, 0.5, 0.7281, 0.5, 0.781, 0.5, 0.8435, 0.5, 0.7281, 0.5, 0.6556, 0.5, 0.781, 0.5, 0.09413, 0.5, 0.1484, 0.5, 0.22, 0.5, 0.6556, 0.5, 0.5625, 0.5, 0.6603, 0.5, 0.1484, 0.5, 0.09058, 0.5, 0.2163, 0.5, 0.5625, 0.5, 0.5915, 0.5, 0.6603, 0.5, 0.4375, 0.5, 0.5137, 0.5, 0.4604, 0.5, 0.2198, 0.5, 0.2808, 0.5, 0.3125, 0.5, 0.09058, 0.5, 0.0, 0.5, 0.09734, 0.5, 0.9081, 0.5, 0.8499, 0.5, 0.9837, 0.5, 0.3481, 0.5, 0.404, 0.5, 0.4375, 0.5, 0.7823, 0.5, 0.75, 0.5, 0.8499, 0.5, 0.5915, 0.5, 0.65, 0.5, 0.6875, 0.5, 0.2198, 0.5, 0.1643, 0.5, 0.2808, 0.5, 0.09734, 0.5, 0.05552, 0.5, 0.1643, 0.5, 0.0, 0.5, 0.05552, 0.5, 0.09734, 0.5, 0.8499, 0.5, 0.9051, 0.5, 0.9837, 0.5, 0.75, 0.5, 0.7811, 0.5, 0.8499, 0.5, 0.2808, 0.5, 0.2195, 0.5, 0.3125, 0.5, 0.1643, 0.5, 0.2195, 0.5, 0.2808, 0.5, 0.657, 0.5, 0.5946, 0.5, 0.6875, 0.5, 0.05552, 0.5, 0.09119, 0.5, 0.1643, 0.5, 0.5335, 0.5, 0.5, 0.5, 0.5946, 0.5, 0.282, 0.5, 0.2176, 0.5, 0.3448, 0.5, 0.5946, 0.5, 0.5, 0.5, 0.593, 0.5, 0.09119, 0.5, 0.1552, 0.5, 0.2195, 0.5, 0.1552, 0.5, 0.2176, 0.5, 0.282, 0.5, 0.0625, 0.5, 0.09235, 0.5, 0.1552, 0.5, 0.0, 0.5, 0.09235, 0.5, 0.0625, 0.5, 0.409, 0.5, 0.3448, 0.5, 0.4729, 0.5, 0.4742, 0.5, 0.601, 0.5, 0.5938, 0.5, 0.4729, 0.5, 0.9062, 0.5, 0.9623, 0.5, 1.0, 0.5, 0.8125, 0.5, 0.8379, 0.5, 0.9062, 0.5, 0.9282, 1.0, 0.9122, 0.5, 1.0, 0.5, 0.2128, 1.0, 0.1875, 0.5, 0.2872, 0.5, 0.7753, 1.0, 0.7247, 0.5, 0.8843, 0.5, 0.6157, 1.0, 0.5997, 0.5, 0.7247, 0.5, 0.2753, 1.0, 0.2247, 0.5, 0.3125, 0.5, 0.3882, 0.4408, 0.1732, 0.4655, 0.02827, 0.3418, 0.0174, 0.2128, 0.1505, 0.04545, 0.4009, 0.07977, 0.4826, 0.2872, 0.9003, 1.0, 0.8497, 0.5, 0.9825, 0.5, 0.7753, 1.0, 0.7247, 0.5, 0.8497, 0.5, 0.6503, 1.0, 0.5997, 0.5, 0.7247, 0.5, 0.4907, 1.0, 0.4747, 0.5, 0.5997, 0.5, 0.1797, 1.0, 0.1622, 0.5, 0.3203, 0.5, 0.125, 0.5, 0.1649, 0.5, 0.03687, 0.5, 0.0625, 0.5, 0.9003, 1.0, 0.7422, 1.0, 0.8426, 0.5, 0.7422, 1.0, 0.5878, 1.0, 0.6608, 0.5, 0.5878, 1.0, 0.4282, 1.0, 0.5315, 0.5, 0.4282, 1.0, 0.2407, 1.0, 0.3392, 0.5, 0.2407, 1.0, 0.05466, 1.0, 0.1649, 0.5, 0.8426, 0.5, 0.8868, 0.5, 0.9375, 0.5, 0.4375, 0.5, 0.3392, 0.5, 0.34, 0.5, 0.8426, 0.5, 0.7812, 0.5, 0.8868, 0.5, 0.1649, 0.5, 0.125, 0.5, 0.2492, 0.5, 0.6608, 0.5, 0.5315, 0.5, 0.6066, 0.5, 0.6875, 0.5, 0.7788, 0.5, 0.7812, 0.5, 0.6608, 0.5, 0.03687, 0.5, 0.0, 0.5, 0.0625, 0.5, 0.9375, 0.5, 0.8868, 0.5, 1.0, 0.5, 0.7812, 0.5, 0.7788, 0.5, 0.8868, 0.5, 0.34, 0.5, 0.2492, 0.5, 0.2169, 0.5, 0.9067, 0.5, 0.8868, 0.5, 0.7788, 0.5, 0.8125, 0.5, 0.4744, 0.5, 0.34, 0.5, 0.3592, 0.5, 0.2169, 0.5, 0.3592, 0.5, 0.34, 0.5, 0.2169, 0.5, 0.7788, 0.5, 0.7001, 0.5, 0.8125, 0.5, 0.5936, 0.5, 0.7001, 0.5, 0.6875, 0.5, 0.6066, 0.5, 0.7788, 0.5, 0.6875, 0.5, 0.7001, 0.5, 0.1409, 0.5, 0.125, 0.5, 0.0625, 0.5, 0.07615, 0.5, 0.8868, 0.5, 0.9067, 0.5, 1.0, 0.5, 0.3439, 0.5, 0.2169, 0.5, 0.25, 0.5, 0.07615, 0.5, 0.0625, 0.5, 0.0, 0.5, 0.0, 0.5, 0.5936, 0.5, 0.4744, 0.5, 0.5, 0.5, 0.3439, 0.5, 0.4375, 0.5, 0.4375, 0.5, 0.3439, 0.5, 0.4375, 0.5, 0.3592, 0.5, 0.3439, 0.5, 0.7001, 0.5, 0.75, 0.5, 0.8125, 0.5, 0.125, 0.5, 0.1409, 0.5, 0.2169, 0.5, 0.8437, 0.5, 0.844, 0.5, 0.75, 0.5, 0.7212, 0.5, 0.75, 0.5, 0.7001, 0.5, 0.65, 0.5, 0.2169, 0.5, 0.1409, 0.5, 0.25, 0.5, 0.7001, 0.5, 0.5936, 0.5, 0.65, 0.5, 0.9067, 0.5, 0.844, 0.5, 0.9603, 0.5, 0.9676, 0.5, 0.9603, 0.5, 0.8437, 0.5, 0.875, 0.5, 0.75, 0.5, 0.65, 0.5, 0.7212, 0.5, 0.1409, 0.5, 0.2118, 0.5, 0.25, 0.5, 0.1409, 0.5, 0.07615, 0.5, 0.2118, 0.5, 0.5, 0.5, 0.4375, 0.5, 0.4375, 0.5, 0.844, 0.5, 0.8437, 0.5, 0.9603, 0.5, 0.3439, 0.5, 0.25, 0.5, 0.2118, 0.5, 0.7212, 0.5, 0.65, 0.5, 0.662, 0.5, 0.07615, 0.5, 0.08413, 0.5, 0.2118, 0.5, 0.5625, 0.5, 0.5, 0.5, 0.543, 0.5, 0.0, 0.5, 0.0, 0.5, 0.08413, 0.5, 0.2169, 0.5, 0.3125, 0.5, 0.3439, 0.5, 0.2118, 0.5, 0.4375, 0.5, 0.3439, 0.5, 0.3932, 0.5, 0.8437, 0.5, 0.7788, 0.5, 0.875, 0.5, 0.543, 0.5, 0.648, 0.5, 0.662, 0.5, 0.5625, 0.5, 0.08413, 0.5, 0.09321, 0.5, 0.2169, 0.5, 0.648, 0.5, 0.7855, 0.5, 0.7788, 0.5, 0.662, 0.5, 0.543, 0.5, 0.4375, 0.5, 0.3932, 0.5, 0.7788, 0.5, 0.7855, 0.5, 0.875, 0.5, 0.3125, 0.5, 0.2169, 0.5, 0.2185, 0.5, 0.2811, 0.5, 0.375, 0.5, 0.3932, 0.5, 0.3125, 0.5, 0.1875, 0.5, 0.2185, 0.5, 0.09321, 0.5, 0.09325, 0.5, 0.3125, 0.5, 0.2185, 0.5, 0.2811, 0.5, 0.2185, 0.5, 0.1875, 0.5, 0.2811, 0.5, 0.09325, 0.5, 0.09321, 0.5, 0.0, 0.5, 0.0, 0.5, 0.648, 0.5, 0.543, 0.5, 0.5939, 0.5, 0.9676, 0.5, 0.9375, 0.5, 1.0, 0.5, 0.9375, 0.5, 0.9676, 0.5, 0.875, 0.5, 0.844, 0.5, 0.543, 0.5, 0.3932, 0.5, 0.462, 0.5, 0.2811, 0.5, 0.2811, 0.5, 0.1875, 0.5, 0.1875, 0.5, 0.1875, 0.5, 0.1875, 0.5, 0.09325, 0.5, 0.09325, 0.5, 0.7234, 0.5, 0.5939, 0.5, 0.5947, 0.5, 0.2811, 0.5, 0.375, 0.5, 0.375, 0.5, 0.2811, 0.5, 0.844, 0.5, 0.844, 0.5, 0.9375, 0.5, 0.462, 0.5, 0.375, 0.5, 0.375, 0.5, 0.844, 0.5, 0.844, 0.5, 0.7234, 0.5, 0.7185, 0.5, 0.462, 0.5, 0.5947, 0.5, 0.5947, 0.5, 0.462, 0.5, 0.7185, 0.5, 0.5947, 0.5, 0.5947, 0.5, 0.2811, 0.5, 0.375, 0.5, 0.375, 0.5, 0.2811, 0.5, 0.9375, 0.5, 0.9375, 0.5, 1.0, 0.5, 0.844, 0.5, 0.8439, 0.5, 0.9375, 0.5, 0.462, 0.5, 0.375, 0.5, 0.375, 0.5, 0.8439, 0.5, 0.844, 0.5, 0.7185, 0.5, 0.7185, 0.5, 0.2811, 0.5, 0.2811, 0.5, 0.1875, 0.5, 0.1564, 0.5, 0.5947, 0.5, 0.7185, 0.5, 0.7185, 0.5, 0.5947, 0.5, 0.09325, 0.5, 0.05849, 0.5, 0.1564, 0.5, 0.4577, 0.5, 0.5947, 0.5, 0.5947, 0.5, 0.462, 0.5, 0.8125, 0.5, 0.8439, 0.5, 0.7185, 0.5, 0.7185, 0.5, 0.9375, 0.5, 0.9053, 0.5, 1.0, 0.5, 0.8439, 0.5, 0.8125, 0.5, 0.9053, 0.5, 0.375, 0.5, 0.2811, 0.5, 0.2811, 0.5, 0.8439, 0.5, 0.8125, 0.5, 0.7185, 0.5, 0.7185, 0.5, 0.1564, 0.5, 0.1558, 0.5, 0.2811, 0.5, 0.4577, 0.5, 0.375, 0.5, 0.375, 0.5, 0.9053, 0.5, 0.9375, 0.5, 1.0, 0.5, 0.9053, 0.5, 0.8439, 0.5, 0.9375, 0.5, 0.375, 0.5, 0.2811, 0.5, 0.2811, 0.5, 0.2811, 0.5, 0.2811, 0.5, 0.1558, 0.5, 0.1564, 0.5, 0.5721, 0.5, 0.7185, 0.5, 0.7185, 0.5, 0.5947, 0.5, 0.1564, 0.5, 0.1558, 0.5, 0.05849, 0.5, 0.01728, 0.5, 0.625, 0.5, 0.7185, 0.5, 0.7185, 0.5, 0.5721, 0.5, 0.375, 0.5, 0.2811, 0.5, 0.2811, 0.5, 0.844, 0.5, 0.8439, 0.5, 0.7185, 0.5, 0.7185, 0.5, 0.01728, 0.5, 0.05462, 0.5, 0.1564, 0.5, 0.5721, 0.5, 0.4577, 0.5, 0.4471, 0.5, 0.8439, 0.5, 0.844, 0.5, 0.9375, 0.5, 0.4471, 0.5, 0.375, 0.5, 0.375, 0.5, 0.2811, 0.5, 0.2811, 0.5, 0.1564, 0.5, 0.1741, 0.5, 0.6, 0.5, 0.719, 0.5, 0.7185, 0.5, 0.5828, 0.5, 0.625, 0.5, 0.5721, 0.5, 0.5828, 0.5, 0.844, 0.5, 0.844, 0.5, 0.7185, 0.5, 0.7185, 0.5, 0.844, 0.5, 0.844, 0.5, 0.9375, 0.5, 0.4471, 0.5, 0.375, 0.5, 0.4074, 0.5, 0.5828, 0.5, 0.7185, 0.5, 0.7185, 0.5, 0.625, 0.5, 0.4746, 0.5, 0.6, 0.5, 0.5828, 0.5, 0.4471, 0.5, 0.8885, 0.05945, 0.7126, 0.01743, 0.5411, 0.1624, 0.5591, 0.388, 0.7129, 0.4826, 0.9203, 0.4008, 0.9809, 0.2044, 0.09246, 0.5, 0.02526, 0.5, 0.1504, 0.5, 1.0, 0.5, 1.0, 0.5, 0.9375, 0.5, 0.8656, 0.5, 0.8656, 0.5, 0.844, 0.5, 0.7185, 0.5, 0.719, 0.5, 0.4471, 0.5, 0.4074, 0.5, 0.4746, 0.5, 0.4074, 0.5, 0.2811, 0.5, 0.3132, 0.5, 0.3132, 0.5, 0.2811, 0.5, 0.1741, 0.5, 0.1504, 0.5, 0.8203, 0.5, 0.9747, 0.5, 0.9628, 1.0, 0.875, 1.0, 0.6875, 0.5, 0.8203, 0.5, 0.7753, 1.0, 0.6503, 1.0, 0.875, 1.0, 0.7753, 1.0, 0.8203, 0.5, 0.2187, 1.0, 0.2188, 0.5, 0.3437, 0.5, 0.3744, 1.0, 0.6503, 1.0, 0.5253, 1.0, 0.5997, 0.5, 0.5253, 1.0, 0.3744, 1.0, 0.4747, 0.5, 0.09967, 0.5, 0.2188, 0.5, 0.2187, 1.0, 0.08783, 1.0, 0.0, 0.5, 0.09967, 0.5, 0.08783, 1.0, 0.0, 1.0, 0.4408, 0.1118, 0.4826, 0.2872, 0.4197, 0.4197, 0.3046, 0.4791, 0.1266, 0.4506, 0.01913, 0.2959, 0.08823, 0.0895, 0.2872, 0.0174, 0.5191, 0.2959, 0.6118, 0.4408, 0.7872, 0.4826, 0.9567, 0.3481, 0.9717, 0.1582, 0.8882, 0.05921, 0.7128, 0.0174, 0.5543, 0.1192, 0.9122, 0.5, 1.0, 0.5, 1.0, 1.0, 0.9003, 1.0, 0.7872, 0.5, 0.9122, 0.5, 0.9003, 1.0, 0.7753, 1.0, 0.6328, 0.5, 0.7872, 0.5, 0.7753, 1.0, 0.6157, 1.0, 0.4747, 0.5, 0.6328, 0.5, 0.6157, 1.0, 0.4628, 1.0, 0.3497, 0.5, 0.4747, 0.5, 0.4628, 1.0, 0.3378, 1.0, 0.2247, 0.5, 0.3497, 0.5, 0.3378, 1.0, 0.2128, 1.0, 0.07034, 0.5, 0.2247, 0.5, 0.2128, 1.0, 0.05319, 1.0, 0.3882, 0.4408, 0.1757, 0.465, 0.02087, 0.3046, 0.04935, 0.1266, 0.1954, 0.02087, 0.4009, 0.07977, 0.4826, 0.2872, 0.8639, 0.5, 0.9792, 0.5, 0.9738, 1.0, 0.8711, 1.0, 0.5592, 0.1118, 0.5174, 0.2872, 0.6519, 0.4567, 0.8734, 0.4506, 0.9791, 0.3046, 0.9197, 0.09658, 0.7128, 0.0174, 0.5978, 0.5, 0.6916, 0.5, 0.6691, 1.0, 0.5898, 1.0, 0.8711, 1.0, 0.7611, 1.0, 0.8639, 0.5, 0.7611, 1.0, 0.6691, 1.0, 0.6916, 0.5, 0.5184, 0.5, 0.5978, 0.5, 0.5898, 1.0, 0.5128, 1.0, 0.4416, 0.5, 0.5184, 0.5, 0.5128, 1.0, 0.4336, 1.0, 0.3478, 0.5, 0.4416, 0.5, 0.4336, 1.0, 0.3398, 1.0, 0.2541, 0.5, 0.3478, 0.5, 0.3398, 1.0, 0.2461, 1.0, 0.1603, 0.5, 0.2541, 0.5, 0.2461, 1.0, 0.1523, 1.0, 0.08093, 0.5, 0.1603, 0.5, 0.1523, 1.0, 0.07532, 1.0, 0.01843, 0.5, 0.08093, 0.5, 0.07532, 1.0, 0.01282, 1.0, 0.5625, 0.5, 0.625, 0.5, 0.6875, 0.5, 0.8125, 0.5, 0.9375, 0.9997, 0.8381, 1.0, 0.8424, 0.9375, 0.25, 1.0, 0.2205, 0.9375, 0.3461, 0.9375, 0.3499, 1.0, 0.7166, 0.9375, 0.7186, 1.0, 0.625, 0.9997, 0.25, 1.0, 0.1501, 1.0, 0.2205, 0.9375, 0.25, 0.49, 0.1582, 0.4717, 0.05942, 0.3885, 0.01, 0.25, 0.05942, 0.1115, 0.1582, 0.02827, 0.25, 0.01, 0.3418, 0.02827, 0.4197, 0.08029, 0.4808, 0.2039, 0.4504, 0.3737, 0.3418, 0.4717, 0.2807, 0.6875, 0.41, 0.6875, 0.4079, 0.75, 0.3125, 0.75, 0.155, 0.6875, 0.2189, 0.75, 0.0921, 0.75, 0.3125, 0.75, 0.2189, 0.75, 0.2807, 0.6875, 0.41, 0.6875, 0.5434, 0.6875, 0.5354, 0.75, 0.4079, 0.75, 0.5434, 0.6875, 0.6563, 0.6875, 0.625, 0.75, 0.5354, 0.75, 0.8437, 0.75, 0.875, 0.6875, 0.9566, 0.6875, 0.9646, 0.75, 0.7185, 0.75, 0.625, 0.75, 0.6563, 0.6875, 0.7823, 0.6875, 0.8437, 0.75, 0.7185, 0.75, 0.875, 0.625, 0.875, 0.5938, 0.9375, 0.5938, 0.9516, 0.625, 0.7824, 0.625, 0.8125, 0.5938, 0.875, 0.5938, 0.875, 0.625, 0.6875, 0.5938, 0.75, 0.5938, 0.7824, 0.625, 0.6566, 0.625, 0.5625, 0.5937, 0.625, 0.5935, 0.6566, 0.625, 0.5482, 0.625, 0.4375, 0.5937, 0.5, 0.5937, 0.5482, 0.625, 0.4109, 0.625, 0.3125, 0.5938, 0.375, 0.5936, 0.4109, 0.625, 0.2807, 0.625, 0.0, 0.625, 0.0, 0.5938, 0.0625, 0.5938, 0.089, 0.625, 0.25, 0.5938, 0.2807, 0.625, 0.1875, 0.6252, 0.0, 0.5625, 0.01372, 0.5002, 0.0625, 0.5312, 0.0625, 0.5625, 0.0625, 0.5625, 0.0625, 0.5312, 0.1505, 0.5312, 0.125, 0.5625, 0.1875, 0.5625, 0.1505, 0.5312, 0.2771, 0.5312, 0.25, 0.5625, 0.1505, 0.5312, 0.1875, 0.5625, 0.125, 0.5625, 0.2771, 0.5312, 0.422, 0.5312, 0.375, 0.5625, 0.3125, 0.5625, 0.3125, 0.5625, 0.25, 0.5625, 0.2771, 0.5312, 0.422, 0.5312, 0.486, 0.5002, 0.5, 0.5625, 0.4375, 0.5625, 0.4375, 0.5625, 0.375, 0.5625, 0.422, 0.5312, 0.486, 0.5002, 0.6125, 0.5312, 0.5625, 0.5625, 0.5, 0.5625, 0.6125, 0.5312, 0.7128, 0.5312, 0.6875, 0.5625, 0.625, 0.5625, 0.625, 0.5625, 0.5625, 0.5625, 0.6125, 0.5312, 0.75, 0.5625, 0.7128, 0.5312, 0.8416, 0.5312, 0.8125, 0.5625, 0.75, 0.5625, 0.6875, 0.5625, 0.7128, 0.5312, 0.875, 0.6875, 0.875, 0.625, 0.9516, 0.625, 0.9566, 0.6875, 0.8416, 0.5312, 0.875, 0.5625, 0.8125, 0.5625, 1.0, 0.5003, 1.0, 0.5625, 0.9375, 0.5624, 0.7823, 0.6875, 0.7824, 0.625, 0.875, 0.625, 0.875, 0.6875, 0.6566, 0.625, 0.7824, 0.625, 0.7823, 0.6875, 0.6563, 0.6875, 0.5482, 0.625, 0.6566, 0.625, 0.6563, 0.6875, 0.5434, 0.6875, 0.4109, 0.625, 0.5482, 0.625, 0.5434, 0.6875, 0.41, 0.6875, 0.2807, 0.625, 0.4109, 0.625, 0.41, 0.6875, 0.2807, 0.6875, 0.155, 0.6875, 0.1875, 0.6252, 0.2807, 0.625, 0.2807, 0.6875, 0.0, 0.6875, 0.0, 0.625, 0.089, 0.625, 0.0625, 0.6875, 0.089, 0.625, 0.155, 0.6875, 0.0625, 0.6875, 0.09966, 0.8125, 0.2187, 0.8125, 0.2193, 0.875, 0.09064, 0.875, 0.2193, 0.875, 0.2187, 0.8125, 0.3378, 0.8125, 0.3125, 0.875, 0.75, 0.8125, 0.8497, 0.8125, 0.8125, 0.875, 0.718, 0.875, 0.3378, 0.8125, 0.4094, 0.875, 0.3125, 0.875, 0.5625, 0.8125, 0.5958, 0.875, 0.5, 0.842, 0.6503, 0.8125, 0.718, 0.875, 0.5958, 0.875, 0.8497, 0.8125, 0.8437, 0.75, 0.9646, 0.75, 0.9375, 0.8125, 0.9042, 0.875, 0.8125, 0.875, 0.8497, 0.8125, 1.0, 0.842, 0.9042, 0.875, 0.9375, 0.8125, 0.9646, 0.75, 1.0, 0.842, 0.9375, 0.8125, 0.75, 0.8125, 0.7185, 0.75, 0.8437, 0.75, 0.8497, 0.8125, 0.5354, 0.75, 0.625, 0.75, 0.6503, 0.8125, 0.5625, 0.8125, 0.75, 0.8125, 0.6503, 0.8125, 0.7185, 0.75, 0.4079, 0.75, 0.5354, 0.75, 0.5, 0.842, 0.4375, 0.8125, 0.5625, 0.8125, 0.5, 0.842, 0.5354, 0.75, 0.2189, 0.75, 0.3125, 0.75, 0.3378, 0.8125, 0.2187, 0.8125, 0.4375, 0.8125, 0.3378, 0.8125, 0.4079, 0.75, 0.09966, 0.8125, 0.0921, 0.75, 0.2189, 0.75, 0.2187, 0.8125, 0.0, 0.842, 0.0, 0.75, 0.0921, 0.75, 0.09966, 0.8125, 0.0, 0.842, 0.09064, 0.875, 0.0625, 0.9999, 0.0, 0.9998, 0.09064, 0.875, 0.2193, 0.875, 0.2205, 0.9375, 0.125, 0.9375, 0.125, 0.9375, 0.0625, 0.9999, 0.09064, 0.875, 0.2205, 0.9375, 0.2193, 0.875, 0.3125, 0.875, 0.3461, 0.9375, 0.4375, 0.9999, 0.4094, 0.875, 0.5, 0.842, 0.5, 0.9998, 0.4094, 0.875, 0.4375, 0.9999, 0.3461, 0.9375, 0.5, 0.9998, 0.5, 0.842, 0.5958, 0.875, 0.5625, 0.9997, 0.625, 0.9997, 0.5958, 0.875, 0.718, 0.875, 0.7166, 0.9375, 0.5958, 0.875, 0.625, 0.9997, 0.5625, 0.9997, 0.718, 0.875, 0.8125, 0.875, 0.8424, 0.9375, 0.7166, 0.9375, 0.9042, 0.875, 1.0, 0.842, 1.0, 0.9998, 0.9375, 0.9997, 0.9375, 0.9997, 0.8424, 0.9375, 0.9042, 0.875, 0.0, 0.5938, 0.0, 0.5625, 0.0625, 0.5625, 0.0625, 0.5938, 0.0625, 0.5938, 0.0625, 0.5625, 0.125, 0.5625, 0.125, 0.5938, 0.1875, 0.5625, 0.1875, 0.6252, 0.125, 0.5938, 0.1875, 0.6252, 0.1875, 0.5625, 0.25, 0.5625, 0.2771, 0.5781, 0.25, 0.5938, 0.6875, 0.5625, 0.6875, 0.5938, 0.625, 0.5935, 0.625, 0.5625, 0.3125, 0.5938, 0.25, 0.5938, 0.2771, 0.5781, 0.375, 0.5936, 0.3125, 0.5938, 0.2771, 0.5781, 0.6875, 0.5625, 0.75, 0.5625, 0.75, 0.5938, 0.6875, 0.5938, 0.75, 0.5938, 0.75, 0.5625, 0.8125, 0.5625, 0.8125, 0.5938, 0.8125, 0.5938, 0.8125, 0.5625, 0.875, 0.5625, 0.875, 0.5938, 0.875, 0.5938, 0.875, 0.5625, 0.9375, 0.5624, 0.9375, 0.5938, 0.9375, 0.5938, 0.9375, 0.5624, 1.0, 0.5625, 1.0, 0.5937, 0.25, 0.5938, 0.125, 0.5938, 0.0, 0.0, 0.3125, 0.5938, 0.25, 0.5625, 0.0, 0.0, 0.0, 0.0, 0.0, 0.0, 0.0, 0.0, 0.0, 0.0, 0.0, 0.0, 0.0, 0.0, 0.0, 0.0, 0.0, 0.0, 0.0, 0.0, 0.0, 0.0, 0.0, 0.0, 0.0, 0.0, 0.0, 0.0, 0.75, 0.5938, 0.0, 0.0, 0.0, 0.0, 0.25, 0.5625, 0.0, 0.0, 0.0, 0.0, 0.0, 0.0, 0.0, 0.0, 0.0, 0.0, 0.625, 0.5625, 0.6875, 0.5625, 0.6875, 0.5938, 0.75, 0.5938, 0.0, 0.0, 0.0, 0.0, 0.0, 0.0, 0.0, 0.0, 0.0, 0.0, 0.125, 0.5938, 0.1875, 0.5625, 0.75, 0.5625, 0.625, 0.5625, 0.0, 0.0, 0.8125, 0.5625, 0.0, 0.0, 0.0, 0.0, 0.0, 0.0, 0.0, 0.0, 0.0, 0.0, 0.0, 0.0, 0.0, 0.0, 0.0, 0.0, 0.0, 0.0, 0.0, 0.0, 0.0, 0.0, 0.0, 0.0, 0.8416, 0.5312, 0.8387, 0.5, 0.9375, 0.5, 0.9375, 0.5624, 0.7128, 0.5312, 0.7182, 0.5, 0.8387, 0.5, 0.8416, 0.5312, 0.5988, 0.5, 0.7182, 0.5, 0.7128, 0.5312, 0.6125, 0.5312, 0.1505, 0.5312, 0.149, 0.5, 0.25, 0.5, 0.2771, 0.5312, 0.422, 0.5312, 0.2771, 0.5312, 0.3511, 0.5, 0.0625, 0.5312, 0.01372, 0.5002, 0.149, 0.5, 0.1505, 0.5312, 0.5625, 0.5625, 0.625, 0.5625, 0.625, 0.5935, 0.5625, 0.5937, 0.5, 0.5625, 0.5625, 0.5625, 0.5625, 0.5937, 0.5, 0.5937, 0.4375, 0.5625, 0.5, 0.5625, 0.5, 0.5937, 0.4375, 0.5937, 0.375, 0.5625, 0.4375, 0.5625, 0.4375, 0.5937, 0.375, 0.5936, 0.3125, 0.5625, 0.375, 0.5625, 0.375, 0.5936, 0.2771, 0.5781, 0.8499, 1.0, 0.875, 0.5, 0.9375, 0.5, 0.9745, 1.0, 0.6875, 0.5, 0.7747, 0.5, 0.75, 1.0, 0.6501, 1.0, 0.7747, 0.5, 0.8499, 1.0, 0.75, 1.0, 0.3838, 0.5, 0.4337, 0.5, 0.5255, 1.0, 0.4005, 1.0, 0.6501, 1.0, 0.5255, 1.0, 0.6022, 0.5, 0.2756, 0.5, 0.3838, 0.5, 0.4005, 1.0, 0.2506, 1.0, 0.09949, 1.0, 0.1166, 0.5, 0.1875, 0.5, 0.2506, 1.0, 0.0, 1.0, 0.0, 0.5, 0.1166, 0.5, 0.09949, 1.0, 0.22, 0.5, 0.2189, 0.5, 0.09232, 0.5, 0.09413, 0.5, 0.5939, 0.5, 0.7281, 0.5, 0.6875, 0.5, 0.6022, 0.5, 0.875, 0.5, 0.8435, 0.5, 0.9375, 0.5, 0.4337, 0.5, 0.3838, 0.5, 0.3441, 0.5, 0.3838, 0.5, 0.2756, 0.5, 0.3441, 0.5, 0.2189, 0.5, 0.1875, 0.5, 0.1166, 0.5, 0.09232, 0.5, 0.25, 0.5, 0.3519, 0.5, 0.3447, 0.5, 0.22, 0.5, 0.4604, 0.5, 0.5625, 0.5, 0.5939, 0.5, 0.4337, 0.5, 1.0, 0.5, 1.0, 0.5, 0.9375, 0.5, 0.906, 0.5, 0.09413, 0.5, 0.09232, 0.5, 0.0, 0.5, 0.0, 0.5, 0.3447, 0.5, 0.4604, 0.5, 0.4337, 0.5, 0.3441, 0.5, 0.22, 0.5, 0.3447, 0.5, 0.3441, 0.5, 0.2189, 0.5, 0.8435, 0.5, 0.781, 0.5, 0.906, 0.5, 0.6603, 0.5, 0.7816, 0.5, 0.781, 0.5, 0.6556, 0.5, 0.7281, 0.5, 0.5939, 0.5, 0.6556, 0.5, 0.3519, 0.5, 0.4375, 0.5, 0.4604, 0.5, 0.3447, 0.5, 0.22, 0.5, 0.1484, 0.5, 0.25, 0.5, 0.906, 0.5, 0.9016, 0.5, 1.0, 0.5, 0.9016, 0.5, 0.906, 0.5, 0.781, 0.5, 0.7816, 0.5, 0.7823, 0.5, 0.9081, 0.5, 0.9016, 0.5, 0.7816, 0.5, 0.5915, 0.5, 0.5137, 0.5, 0.65, 0.5, 0.3519, 0.5, 0.3481, 0.5, 0.4375, 0.5, 0.3481, 0.5, 0.3519, 0.5, 0.25, 0.5, 0.2163, 0.5, 0.7823, 0.5, 0.7816, 0.5, 0.6603, 0.5, 0.6875, 0.5, 0.5915, 0.5, 0.5625, 0.5, 0.4604, 0.5, 0.5137, 0.5, 0.25, 0.5, 0.1484, 0.5, 0.2163, 0.5, 0.6603, 0.5, 0.5915, 0.5, 0.6875, 0.5, 0.1484, 0.5, 0.09413, 0.5, 0.09058, 0.5, 0.9081, 0.5, 0.9837, 0.5, 1.0, 0.5, 0.9016, 0.5, 0.0, 0.5, 0.09058, 0.5, 0.09413, 0.5, 0.0, 0.5, 0.3125, 0.5, 0.3481, 0.5, 0.2163, 0.5, 0.2198, 0.5, 0.4375, 0.5, 0.404, 0.5, 0.5137, 0.5, 0.9081, 0.5, 0.7823, 0.5, 0.8499, 0.5, 0.3481, 0.5, 0.3125, 0.5, 0.404, 0.5, 0.75, 0.5, 0.7823, 0.5, 0.6875, 0.5, 0.65, 0.5, 0.09734, 0.5, 0.2198, 0.5, 0.2163, 0.5, 0.09058, 0.5, 0.657, 0.5, 0.7811, 0.5, 0.75, 0.5, 0.65, 0.5, 0.5335, 0.5, 0.657, 0.5, 0.65, 0.5, 0.5137, 0.5, 0.2198, 0.5, 0.09734, 0.5, 0.1643, 0.5, 0.4027, 0.5, 0.5335, 0.5, 0.5137, 0.5, 0.404, 0.5, 0.9837, 0.5, 0.9051, 0.5, 1.0, 0.5, 0.4027, 0.5, 0.404, 0.5, 0.3125, 0.5, 0.2808, 0.5, 0.8499, 0.5, 0.7811, 0.5, 0.9051, 0.5, 0.9053, 0.5, 0.9051, 0.5, 0.7811, 0.5, 0.7814, 0.5, 0.3125, 0.5, 0.4102, 0.5, 0.4027, 0.5, 0.2808, 0.5, 0.6875, 0.5, 0.7814, 0.5, 0.7811, 0.5, 0.657, 0.5, 0.4102, 0.5, 0.5, 0.5, 0.5335, 0.5, 0.4027, 0.5, 0.1643, 0.5, 0.09119, 0.5, 0.2195, 0.5, 0.657, 0.5, 0.5335, 0.5, 0.5946, 0.5, 0.9051, 0.5, 0.9053, 0.5, 1.0, 0.5, 1.0, 0.5, 1.0, 0.5, 0.9053, 0.5, 0.9069, 0.5, 0.09119, 0.5, 0.0625, 0.5, 0.1552, 0.5, 0.0625, 0.5, 0.09119, 0.5, 0.05552, 0.5, 0.0, 0.5, 0.9069, 0.5, 0.9053, 0.5, 0.7814, 0.5, 0.8125, 0.5, 0.5, 0.5, 0.4102, 0.5, 0.409, 0.5, 0.282, 0.5, 0.409, 0.5, 0.4102, 0.5, 0.3125, 0.5, 0.593, 0.5, 0.7179, 0.5, 0.6875, 0.5, 0.5946, 0.5, 0.7814, 0.5, 0.7179, 0.5, 0.8125, 0.5, 0.3125, 0.5, 0.2195, 0.5, 0.282, 0.5, 0.7814, 0.5, 0.6875, 0.5, 0.7179, 0.5, 0.2195, 0.5, 0.1552, 0.5, 0.282, 0.5, 0.5938, 0.5, 0.7189, 0.5, 0.7179, 0.5, 0.593, 0.5, 0.4729, 0.5, 0.5938, 0.5, 0.593, 0.5, 0.5, 0.5, 0.1552, 0.5, 0.09235, 0.5, 0.2176, 0.5, 0.9062, 0.5, 0.9069, 0.5, 0.8125, 0.5, 0.8125, 0.5, 0.9069, 0.5, 0.9062, 0.5, 1.0, 0.5, 0.5, 0.5, 0.409, 0.5, 0.4729, 0.5, 0.8125, 0.5, 0.8125, 0.5, 0.7179, 0.5, 0.7189, 0.5, 0.409, 0.5, 0.282, 0.5, 0.3448, 0.5, 0.7121, 0.01754, 0.5577, 0.1142, 0.519, 0.295, 0.6264, 0.4505, 0.8054, 0.479, 0.9506, 0.3734, 0.9812, 0.2059, 0.8898, 0.06034, 0.08797, 0.5, 0.09235, 0.5, 0.0, 0.5, 0.0, 0.5, 0.3478, 0.5, 0.4742, 0.5, 0.4729, 0.5, 0.3448, 0.5, 0.9062, 0.5, 0.8379, 0.5, 0.9623, 0.5, 0.8379, 0.5, 0.8125, 0.5, 0.7189, 0.5, 0.72, 0.5, 0.2194, 0.5, 0.3478, 0.5, 0.3448, 0.5, 0.2176, 0.5, 0.601, 0.5, 0.72, 0.5, 0.7189, 0.5, 0.5938, 0.5, 0.2194, 0.5, 0.2176, 0.5, 0.09235, 0.5, 0.08797, 0.5, 0.1875, 0.5, 0.4746, 0.5, 0.9375, 0.5, 0.0625, 0.5, 0.0625, 0.5, 0.125, 0.5, 0.1875, 0.5, 0.9375, 0.5, 0.0, 0.5, 0.0625, 0.5, 0.5283, 0.3418, 0.6582, 0.4717, 0.8418, 0.4717, 0.7073, 0.1313, 0.8497, 0.5, 0.9747, 0.5, 0.9628, 1.0, 0.8378, 1.0, 0.75, 0.5, 0.8497, 0.5, 0.8378, 1.0, 0.75, 1.0, 0.6622, 0.5, 0.75, 0.5, 0.75, 1.0, 0.6503, 1.0, 0.5372, 0.5, 0.6622, 0.5, 0.6503, 1.0, 0.5253, 1.0, 0.4122, 0.5, 0.5372, 0.5, 0.5253, 1.0, 0.4003, 1.0, 0.2578, 0.5, 0.4122, 0.5, 0.4003, 1.0, 0.2422, 1.0, 0.09967, 0.5, 0.2578, 0.5, 0.2422, 1.0, 0.08783, 1.0, 0.1266, 0.4506, 0.02151, 0.2615, 0.1118, 0.05921, 0.2872, 0.0174, 0.4408, 0.1118, 0.49, 0.25, 0.4506, 0.3734, 0.3046, 0.4791, 0.0, 0.5, 0.09967, 0.5, 0.08783, 1.0, 0.0, 1.0, 0.7593, 0.5, 0.9122, 0.5, 0.9282, 1.0, 0.7422, 1.0, 0.9506, 0.1266, 0.8046, 0.02087, 0.6266, 0.04935, 0.5215, 0.2385, 0.6118, 0.4408, 0.7872, 0.4826, 0.9408, 0.3882, 0.99, 0.25, 0.5718, 0.5, 0.7593, 0.5, 0.7422, 1.0, 0.5547, 1.0, 0.4122, 0.5, 0.5718, 0.5, 0.5547, 1.0, 0.4003, 1.0, 0.2872, 0.5, 0.4122, 0.5, 0.4003, 1.0, 0.3125, 1.0, 0.07181, 0.5, 0.1875, 0.5, 0.2128, 1.0, 0.08783, 1.0, 0.3125, 1.0, 0.2128, 1.0, 0.2872, 0.5, 0.3495, 0.4545, 0.1266, 0.4506, 0.02087, 0.3046, 0.02827, 0.1582, 0.1118, 0.05921, 0.3268, 0.03449, 0.4785, 0.2385, 0.08783, 1.0, 0.0, 1.0, 0.07181, 0.5, 0.9771, 0.2637, 0.8495, 0.04545, 0.6266, 0.04935, 0.5209, 0.1954, 0.5283, 0.3418, 0.6505, 0.4545, 0.8734, 0.4506, 0.8843, 0.5, 1.0, 0.5, 1.0, 1.0, 0.9003, 1.0, 0.4453, 0.5, 0.5997, 0.5, 0.6157, 1.0, 0.4282, 1.0, 0.9003, 1.0, 0.7753, 1.0, 0.8843, 0.5, 0.7753, 1.0, 0.6157, 1.0, 0.7247, 0.5, 0.3125, 0.5, 0.4453, 0.5, 0.4282, 1.0, 0.2753, 1.0, 0.07181, 0.5, 0.2247, 0.5, 0.1875, 1.0, 0.05466, 1.0, 0.2753, 1.0, 0.1875, 1.0, 0.2247, 0.5, 0.3203, 0.5, 0.4747, 0.5, 0.4907, 1.0, 0.3378, 1.0, 0.9009, 0.4202, 0.9826, 0.2128, 0.8882, 0.05921, 0.6732, 0.03449, 0.5283, 0.1582, 0.5174, 0.2872, 0.6505, 0.4545, 1.0, 1.0, 0.9003, 1.0, 0.9825, 0.5, 0.9003, 1.0, 0.7753, 1.0, 0.8497, 0.5, 0.7753, 1.0, 0.6503, 1.0, 0.7247, 0.5, 0.6503, 1.0, 0.4907, 1.0, 0.5997, 0.5, 0.3378, 1.0, 0.1797, 1.0, 0.3203, 0.5, 0.03717, 0.5, 0.1622, 0.5, 0.1797, 1.0, 0.02533, 1.0, 0.4408, 0.1118, 0.4826, 0.2872, 0.3882, 0.4408, 0.2128, 0.4826, 0.04331, 0.3481, 0.04935, 0.1266, 0.2363, 0.02294, 0.9408, 0.3882, 0.9826, 0.2128, 0.8882, 0.05921, 0.7128, 0.0174, 0.5433, 0.1519, 0.5494, 0.3734, 0.7363, 0.4771, 0.25, 0.5, 0.3125, 0.5, 0.1875, 0.5, 0.75, 0.49, 0.8418, 0.4717, 0.9717, 0.3418, 0.6582, 0.4717, 0.8125, 0.5, 0.9375, 0.5, 0.0, 0.5, 0.0625, 0.5, 0.8125, 0.5, 0.875, 0.5, 0.9375, 0.5, 0.8125, 0.5, 0.0625, 0.5, 0.125, 0.5, 0.1875, 0.5, 0.3125, 0.5, 0.4219, 0.5, 0.5625, 0.5, 0.6582, 0.4717, 0.9717, 0.3418, 0.8418, 0.02827, 0.6422, 0.04971, 0.5283, 0.1582, 0.5283, 0.3418, 0.5803, 0.4197])
me_cylinder_020.use_remesh_fix_poles = True
me_cylinder_020.use_remesh_preserve_attributes = False
me_cylinder_020.use_mirror_vertex_groups = False
me_cylinder_020.update()
me_cube_002 = bpy.data.meshes.new('Cube.002')
me_cube_002.from_pydata([(-1.0, -1.0, -1.0), (-1.0, -1.0, 1.0), (-1.0, 1.0, -1.0), (-1.0, 1.0, 1.0), (1.0, -1.0, -1.0), (1.0, -1.0, 1.0), (1.0, 1.0, -1.0), (1.0, 1.0, 1.0), (-1.0, -0.8152, 0.9184), (1.0, -0.8152, 0.7296), (1.0, -0.05807, 0.7296), (-1.0, -0.05807, 0.9184), (-1.0, -0.05807, 1.0), (1.0, -0.05807, 0.851), (-0.5789, -0.05807, 1.0), (1.0, -0.8152, 0.851), (-0.5789, -0.8152, 1.0), (-1.0, -0.8152, 1.0), (-1.0, 0.06365, 0.9184), (1.0, 0.06365, 0.7296), (1.0, 0.8208, 0.7296), (-1.0, 0.8208, 0.9184), (-1.0, 0.8208, 1.0), (1.0, 0.8208, 0.851), (-0.5789, 0.8208, 1.0), (1.0, 0.06365, 0.851), (-0.5789, 0.06365, 1.0), (-1.0, 0.06365, 1.0), (-1.0, -0.8152, 0.6584), (1.0, -0.8152, 0.4696), (1.0, -0.05807, 0.4696), (-1.0, -0.05807, 0.6584), (-1.0, -0.05807, 0.7797), (1.0, -0.05807, 0.5909), (1.0, -0.8152, 0.5909), (-1.0, -0.8152, 0.7797), (-1.0, 0.06365, 0.6584), (1.0, 0.06365, 0.4696), (1.0, 0.8208, 0.4696), (-1.0, 0.8208, 0.6584), (-1.0, 0.8208, 0.7797), (1.0, 0.8208, 0.5909), (-1.0, 0.06365, 0.7797), (1.0, 0.06365, 0.5909), (-1.0, -0.8152, 0.4154), (1.0, -0.8152, 0.2266), (1.0, -0.05807, 0.2266), (-1.0, -0.05807, 0.4154), (-1.0, -0.05807, 0.5368), (1.0, -0.05807, 0.348), (1.0, -0.8152, 0.348), (-1.0, -0.8152, 0.5368), (-1.0, 0.06365, 0.4154), (1.0, 0.06365, 0.2266), (1.0, 0.8208, 0.2266), (-1.0, 0.8208, 0.4154), (-1.0, 0.8208, 0.5368), (1.0, 0.8208, 0.348), (-1.0, 0.06365, 0.5368), (1.0, 0.06365, 0.348), (-1.0, -0.8152, 0.1554), (1.0, -0.8152, -0.0334), (1.0, -0.05807, -0.0334), (-1.0, -0.05807, 0.1554), (-1.0, -0.05807, 0.2767), (1.0, -0.05807, 0.08796), (1.0, -0.8152, 0.08796), (-1.0, -0.8152, 0.2767), (-1.0, 0.06365, 0.1554), (1.0, 0.06365, -0.0334), (1.0, 0.8208, -0.0334), (-1.0, 0.8208, 0.1554), (-1.0, 0.8208, 0.2767), (1.0, 0.8208, 0.08796), (-1.0, 0.06365, 0.2767), (1.0, 0.06365, 0.08796), (-1.0, -0.8152, -0.06973), (1.0, -0.8152, -0.2585), (1.0, -0.05807, -0.2585), (-1.0, -0.05807, -0.06973), (-1.0, -0.05807, 0.05162), (1.0, -0.05807, -0.1372), (1.0, -0.8152, -0.1372), (-1.0, -0.8152, 0.05162), (-1.0, 0.06365, -0.06973), (1.0, 0.06365, -0.2585), (1.0, 0.8208, -0.2585), (-1.0, 0.8208, -0.06973), (-1.0, 0.8208, 0.05162), (1.0, 0.8208, -0.1372), (-1.0, 0.06365, 0.05162), (1.0, 0.06365, -0.1372), (1.0, -0.8152, -0.5185), (-1.0, -0.8152, -0.3298), (1.0, -0.05807, -0.5185), (-1.0, -0.05807, -0.3298), (-1.0, -0.05807, -0.2084), (1.0, -0.05807, -0.3972), (1.0, -0.8152, -0.3972), (-1.0, -0.8152, -0.2084), (-1.0, 0.06365, -0.3298), (1.0, 0.06365, -0.5185), (1.0, 0.8208, -0.5185), (-1.0, 0.8208, -0.3298), (-1.0, 0.8208, -0.2084), (1.0, 0.8208, -0.3972), (-1.0, 0.06365, -0.2084), (1.0, 0.06365, -0.3972), (-1.0, -0.8152, -0.5727), (1.0, -0.8152, -0.7615), (1.0, -0.05807, -0.7615), (-1.0, -0.05807, -0.5727), (-1.0, -0.05807, -0.4514), (1.0, -0.05807, -0.6401), (1.0, -0.8152, -0.6401), (-1.0, -0.8152, -0.4514), (-1.0, 0.06365, -0.5727), (1.0, 0.06365, -0.7615), (1.0, 0.8208, -0.7615), (-1.0, 0.8208, -0.5727), (-1.0, 0.8208, -0.4514), (1.0, 0.8208, -0.6401), (-1.0, 0.06365, -0.4514), (1.0, 0.06365, -0.6401)], [], [(2, 3, 7, 6), (4, 5, 1, 0), (2, 6, 4, 0), (10, 11, 8, 9), (12, 11, 10, 13, 14), (15, 16, 14, 13), (9, 8, 17, 16, 15), (13, 7, 5, 15), (20, 21, 18, 19), (22, 21, 20, 23, 24), (25, 26, 24, 23), (27, 26, 25, 19, 18), (13, 10, 19, 25), (27, 12, 14, 16, 17, 1, 5, 7, 3, 22, 24, 26), (30, 31, 28, 29), (33, 32, 31, 30), (34, 35, 32, 33), (29, 28, 35, 34), (8, 11, 32, 35), (33, 10, 9, 34), (38, 39, 36, 37), (41, 40, 39, 38), (40, 41, 43, 42), (37, 36, 42, 43), (31, 32, 11, 12, 27, 18, 42, 36), (41, 20, 19, 10, 33, 30, 37, 43), (46, 47, 44, 45), (49, 48, 47, 46), (50, 51, 48, 49), (45, 44, 51, 50), (28, 31, 48, 51), (49, 30, 29, 50), (54, 55, 52, 53), (57, 56, 55, 54), (59, 58, 56, 57), (53, 52, 58, 59), (36, 39, 56, 58), (57, 38, 37, 59), (62, 63, 60, 61), (65, 64, 63, 62), (66, 67, 64, 65), (61, 60, 67, 66), (44, 47, 64, 67), (65, 46, 45, 66), (70, 71, 68, 69), (73, 72, 71, 70), (75, 74, 72, 73), (69, 68, 74, 75), (63, 64, 47, 48, 31, 36, 58, 52, 55, 72, 74, 68), (49, 46, 65, 62, 69, 75, 73, 54, 53, 59, 37, 30), (78, 79, 76, 77), (81, 80, 79, 78), (82, 83, 80, 81), (77, 76, 83, 82), (60, 63, 80, 83), (81, 62, 61, 82), (86, 87, 84, 85), (89, 88, 87, 86), (91, 90, 88, 89), (85, 84, 90, 91), (68, 71, 88, 90), (89, 70, 69, 91), (93, 92, 94, 95), (97, 96, 95, 94), (98, 99, 96, 97), (92, 93, 99, 98), (76, 79, 96, 99), (97, 78, 77, 98), (102, 103, 100, 101), (105, 104, 103, 102), (107, 106, 104, 105), (101, 100, 106, 107), (95, 96, 79, 80, 63, 68, 90, 84, 106, 100), (81, 78, 97, 94, 101, 107, 105, 86, 85, 91, 69, 62), (108, 109, 110, 111), (113, 112, 111, 110), (114, 115, 112, 113), (109, 108, 115, 114), (93, 95, 112, 115), (113, 94, 92, 114), (118, 119, 116, 117), (121, 120, 119, 118), (123, 122, 120, 121), (117, 116, 122, 123), (100, 103, 120, 122), (40, 42, 18, 21, 22, 3, 2, 0, 1, 17, 8, 35, 28, 51, 44, 67, 60, 83, 76, 99, 93, 115, 108, 111, 112, 95, 100, 122, 116, 119, 120, 103, 104, 106, 84, 87, 88, 71, 72, 55, 56, 39), (110, 109, 114, 92, 98, 77, 82, 61, 66, 45, 50, 29, 34, 9, 15, 5, 4, 6, 7, 13, 25, 23, 20, 41, 38, 57, 54, 73, 70, 89, 86, 105, 102, 121, 118, 117, 123, 101, 94, 113), (121, 102, 101, 123)])
_uv = me_cube_002.uv_layers.new(name='UVMap')
_uv.uv.foreach_set('vector', [0.375, 0.25, 0.625, 0.25, 0.625, 0.5, 0.375, 0.5, 0.375, 0.75, 0.625, 0.75, 0.625, 1.0, 0.375, 1.0, 0.125, 0.5, 0.375, 0.5, 0.375, 0.75, 0.125, 0.75, 0.4486, 0.25, 0.5264, 0.25, 0.5264, 0.0, 0.4486, 0.0, 0.5432, 0.4181, 0.5264, 0.25, 0.4486, 0.25, 0.4736, 0.5, 0.535, 0.5, 0.4736, 0.75, 0.535, 0.75, 0.535, 0.5, 0.4736, 0.5, 0.4486, 1.0, 0.5264, 1.0, 0.5432, 0.8319, 0.535, 0.75, 0.4736, 0.75, 0.6064, 0.6323, 0.625, 0.5, 0.625, 0.75, 0.6064, 0.7269, 0.4486, 0.25, 0.5264, 0.25, 0.5264, 0.0, 0.4486, 0.0, 0.5432, 0.4181, 0.5264, 0.25, 0.4486, 0.25, 0.4736, 0.5, 0.535, 0.5, 0.4736, 0.75, 0.535, 0.75, 0.535, 0.5, 0.4736, 0.5, 0.5432, 0.8319, 0.535, 0.75, 0.4736, 0.75, 0.4486, 1.0, 0.5264, 1.0, 0.6064, 0.6323, 0.5912, 0.6323, 0.5912, 0.617, 0.6064, 0.617, 0.875, 0.617, 0.875, 0.6323, 0.8224, 0.6323, 0.8224, 0.7269, 0.875, 0.7269, 0.875, 0.75, 0.625, 0.75, 0.625, 0.5, 0.875, 0.5, 0.875, 0.5224, 0.8224, 0.5224, 0.8224, 0.617, 0.4486, 0.25, 0.5264, 0.25, 0.5264, 0.0, 0.4486, 0.0, 0.4736, 0.5, 0.5514, 0.5, 0.5264, 0.25, 0.4486, 0.25, 0.4736, 0.75, 0.5514, 0.75, 0.5514, 0.5, 0.4736, 0.5, 0.4486, 1.0, 0.5264, 1.0, 0.5514, 0.75, 0.4736, 0.75, 0.6148, 0.0231, 0.6148, 0.1177, 0.5975, 0.1177, 0.5975, 0.0231, 0.5739, 0.6323, 0.5912, 0.6323, 0.5912, 0.7269, 0.5739, 0.7269, 0.4486, 0.25, 0.5264, 0.25, 0.5264, 0.0, 0.4486, 0.0, 0.4736, 0.5, 0.5514, 0.5, 0.5264, 0.25, 0.4486, 0.25, 0.5514, 0.5, 0.4736, 0.5, 0.4736, 0.75, 0.5514, 0.75, 0.4486, 1.0, 0.5264, 1.0, 0.5514, 0.75, 0.4736, 0.75, 0.5823, 0.1177, 0.5975, 0.1177, 0.6148, 0.1177, 0.625, 0.1177, 0.625, 0.133, 0.6148, 0.133, 0.5975, 0.133, 0.5823, 0.133, 0.5739, 0.5224, 0.5912, 0.5224, 0.5912, 0.617, 0.5912, 0.6323, 0.5739, 0.6323, 0.5587, 0.6323, 0.5587, 0.617, 0.5739, 0.617, 0.4486, 0.25, 0.5264, 0.25, 0.5264, 0.0, 0.4486, 0.0, 0.4736, 0.5, 0.5514, 0.5, 0.5264, 0.25, 0.4486, 0.25, 0.4736, 0.75, 0.5514, 0.75, 0.5514, 0.5, 0.4736, 0.5, 0.4486, 1.0, 0.5264, 1.0, 0.5514, 0.75, 0.4736, 0.75, 0.5823, 0.0231, 0.5823, 0.1177, 0.5671, 0.1177, 0.5671, 0.0231, 0.5435, 0.6323, 0.5587, 0.6323, 0.5587, 0.7269, 0.5435, 0.7269, 0.4486, 0.25, 0.5264, 0.25, 0.5264, 0.0, 0.4486, 0.0, 0.4736, 0.5, 0.5514, 0.5, 0.5264, 0.25, 0.4486, 0.25, 0.4736, 0.75, 0.5514, 0.75, 0.5514, 0.5, 0.4736, 0.5, 0.4486, 1.0, 0.5264, 1.0, 0.5514, 0.75, 0.4736, 0.75, 0.5823, 0.133, 0.5823, 0.2276, 0.5671, 0.2276, 0.5671, 0.133, 0.5435, 0.5224, 0.5587, 0.5224, 0.5587, 0.617, 0.5435, 0.617, 0.4486, 0.25, 0.5264, 0.25, 0.5264, 0.0, 0.4486, 0.0, 0.4736, 0.5, 0.5514, 0.5, 0.5264, 0.25, 0.4486, 0.25, 0.4736, 0.75, 0.5514, 0.75, 0.5514, 0.5, 0.4736, 0.5, 0.4486, 1.0, 0.5264, 1.0, 0.5514, 0.75, 0.4736, 0.75, 0.5519, 0.0231, 0.5519, 0.1177, 0.5346, 0.1177, 0.5346, 0.0231, 0.511, 0.6323, 0.5283, 0.6323, 0.5283, 0.7269, 0.511, 0.7269, 0.4486, 0.25, 0.5264, 0.25, 0.5264, 0.0, 0.4486, 0.0, 0.4736, 0.5, 0.5514, 0.5, 0.5264, 0.25, 0.4486, 0.25, 0.4736, 0.75, 0.5514, 0.75, 0.5514, 0.5, 0.4736, 0.5, 0.4486, 1.0, 0.5264, 1.0, 0.5514, 0.75, 0.4736, 0.75, 0.5194, 0.1177, 0.5346, 0.1177, 0.5519, 0.1177, 0.5671, 0.1177, 0.5823, 0.1177, 0.5823, 0.133, 0.5671, 0.133, 0.5519, 0.133, 0.5519, 0.2276, 0.5346, 0.2276, 0.5346, 0.133, 0.5194, 0.133, 0.5435, 0.6323, 0.5283, 0.6323, 0.511, 0.6323, 0.4958, 0.6323, 0.4958, 0.617, 0.511, 0.617, 0.511, 0.5224, 0.5283, 0.5224, 0.5283, 0.617, 0.5435, 0.617, 0.5587, 0.617, 0.5587, 0.6323, 0.4486, 0.25, 0.5264, 0.25, 0.5264, 0.0, 0.4486, 0.0, 0.4736, 0.5, 0.5514, 0.5, 0.5264, 0.25, 0.4486, 0.25, 0.4736, 0.75, 0.5514, 0.75, 0.5514, 0.5, 0.4736, 0.5, 0.4486, 1.0, 0.5264, 1.0, 0.5514, 0.75, 0.4736, 0.75, 0.5194, 0.0231, 0.5194, 0.1177, 0.5065, 0.1177, 0.5065, 0.0231, 0.4829, 0.6323, 0.4958, 0.6323, 0.4958, 0.7269, 0.4829, 0.7269, 0.4486, 0.25, 0.5264, 0.25, 0.5264, 0.0, 0.4486, 0.0, 0.4736, 0.5, 0.5514, 0.5, 0.5264, 0.25, 0.4486, 0.25, 0.4736, 0.75, 0.5514, 0.75, 0.5514, 0.5, 0.4736, 0.5, 0.4486, 1.0, 0.5264, 1.0, 0.5514, 0.75, 0.4736, 0.75, 0.5194, 0.133, 0.5194, 0.2276, 0.5065, 0.2276, 0.5065, 0.133, 0.4829, 0.5224, 0.4958, 0.5224, 0.4958, 0.617, 0.4829, 0.617, 0.5264, 0.0, 0.4486, 0.0, 0.4486, 0.25, 0.5264, 0.25, 0.4736, 0.5, 0.5514, 0.5, 0.5264, 0.25, 0.4486, 0.25, 0.4736, 0.75, 0.5514, 0.75, 0.5514, 0.5, 0.4736, 0.5, 0.4486, 1.0, 0.5264, 1.0, 0.5514, 0.75, 0.4736, 0.75, 0.4913, 0.0231, 0.4913, 0.1177, 0.4739, 0.1177, 0.4739, 0.0231, 0.4504, 0.6323, 0.4677, 0.6323, 0.4677, 0.7269, 0.4504, 0.7269, 0.4486, 0.25, 0.5264, 0.25, 0.5264, 0.0, 0.4486, 0.0, 0.4736, 0.5, 0.5514, 0.5, 0.5264, 0.25, 0.4486, 0.25, 0.4736, 0.75, 0.5514, 0.75, 0.5514, 0.5, 0.4736, 0.5, 0.4486, 1.0, 0.5264, 1.0, 0.5514, 0.75, 0.4736, 0.75, 0.4588, 0.1177, 0.4739, 0.1177, 0.4913, 0.1177, 0.5065, 0.1177, 0.5194, 0.1177, 0.5194, 0.133, 0.5065, 0.133, 0.4913, 0.133, 0.4739, 0.133, 0.4588, 0.133, 0.4829, 0.6323, 0.4677, 0.6323, 0.4504, 0.6323, 0.4352, 0.6323, 0.4352, 0.617, 0.4504, 0.617, 0.4504, 0.5224, 0.4677, 0.5224, 0.4677, 0.617, 0.4829, 0.617, 0.4958, 0.617, 0.4958, 0.6323, 0.5264, 0.0, 0.4486, 0.0, 0.4486, 0.25, 0.5264, 0.25, 0.4736, 0.5, 0.5514, 0.5, 0.5264, 0.25, 0.4486, 0.25, 0.4736, 0.75, 0.5514, 0.75, 0.5514, 0.5, 0.4736, 0.5, 0.4486, 1.0, 0.5264, 1.0, 0.5514, 0.75, 0.4736, 0.75, 0.4588, 0.0231, 0.4588, 0.1177, 0.4436, 0.1177, 0.4436, 0.0231, 0.42, 0.6323, 0.4352, 0.6323, 0.4352, 0.7269, 0.42, 0.7269, 0.4486, 0.25, 0.5264, 0.25, 0.5264, 0.0, 0.4486, 0.0, 0.4736, 0.5, 0.5514, 0.5, 0.5264, 0.25, 0.4486, 0.25, 0.4736, 0.75, 0.5514, 0.75, 0.5514, 0.5, 0.4736, 0.5, 0.4486, 1.0, 0.5264, 1.0, 0.5514, 0.75, 0.4736, 0.75, 0.4588, 0.133, 0.4588, 0.2276, 0.4436, 0.2276, 0.4436, 0.133, 0.5975, 0.2276, 0.5975, 0.133, 0.6148, 0.133, 0.6148, 0.2276, 0.625, 0.2276, 0.625, 0.25, 0.375, 0.25, 0.375, 0.0, 0.625, 0.0, 0.625, 0.0231, 0.6148, 0.0231, 0.5975, 0.0231, 0.5823, 0.0231, 0.5671, 0.0231, 0.5519, 0.0231, 0.5346, 0.0231, 0.5194, 0.0231, 0.5065, 0.0231, 0.4913, 0.0231, 0.4739, 0.0231, 0.4588, 0.0231, 0.4436, 0.0231, 0.4284, 0.0231, 0.4284, 0.1177, 0.4436, 0.1177, 0.4588, 0.1177, 0.4588, 0.133, 0.4436, 0.133, 0.4284, 0.133, 0.4284, 0.2276, 0.4436, 0.2276, 0.4588, 0.2276, 0.4739, 0.2276, 0.4739, 0.133, 0.4913, 0.133, 0.4913, 0.2276, 0.5065, 0.2276, 0.5194, 0.2276, 0.5346, 0.2276, 0.5519, 0.2276, 0.5671, 0.2276, 0.5823, 0.2276, 0.4048, 0.6323, 0.4048, 0.7269, 0.42, 0.7269, 0.4352, 0.7269, 0.4504, 0.7269, 0.4677, 0.7269, 0.4829, 0.7269, 0.4958, 0.7269, 0.511, 0.7269, 0.5283, 0.7269, 0.5435, 0.7269, 0.5587, 0.7269, 0.5739, 0.7269, 0.5912, 0.7269, 0.6064, 0.7269, 0.625, 0.75, 0.375, 0.75, 0.375, 0.5, 0.625, 0.5, 0.6064, 0.6323, 0.6064, 0.617, 0.6064, 0.5224, 0.5912, 0.5224, 0.5739, 0.5224, 0.5587, 0.5224, 0.5435, 0.5224, 0.5283, 0.5224, 0.511, 0.5224, 0.4958, 0.5224, 0.4829, 0.5224, 0.4677, 0.5224, 0.4504, 0.5224, 0.4352, 0.5224, 0.42, 0.5224, 0.4048, 0.5224, 0.4048, 0.617, 0.42, 0.617, 0.4352, 0.617, 0.4352, 0.6323, 0.42, 0.6323, 0.42, 0.5224, 0.4352, 0.5224, 0.4352, 0.617, 0.42, 0.617])
me_cube_002.use_remesh_fix_poles = True
me_cube_002.use_remesh_preserve_attributes = False
me_cube_002.use_mirror_vertex_groups = False
me_cube_002.update()
me_cube_006 = bpy.data.meshes.new('Cube.006')
me_cube_006.from_pydata([(-1.0, -1.0, -1.0), (-1.0, -1.0, 1.0), (-1.0, 1.0, -1.0), (-1.0, 1.0, 1.0), (1.0, -1.0, -1.0), (1.0, -1.0, 1.0), (1.0, 1.0, -1.0), (1.0, 1.0, 1.0), (1.0, 0.4912, 0.09084), (-1.0, 0.4912, 0.09084), (-1.0, 0.4912, 0.5878), (1.0, 0.4912, 0.5878), (-1.0, -0.5041, 0.09084), (1.0, -0.5041, 0.09084), (1.0, -0.5041, 0.5878), (-1.0, -0.5041, 0.5878)], [], [(2, 3, 7, 6), (4, 5, 1, 0), (11, 10, 9, 8), (13, 12, 15, 14), (9, 12, 13, 8), (14, 15, 10, 11), (3, 2, 0, 1, 15, 12, 9, 10), (1, 3, 10, 15), (14, 5, 4, 6, 7, 11, 8, 13), (11, 7, 5, 14)])
_uv = me_cube_006.uv_layers.new(name='UVMap')
_uv.uv.foreach_set('vector', [0.375, 0.25, 0.625, 0.25, 0.625, 0.5, 0.375, 0.5, 0.375, 0.75, 0.625, 0.75, 0.625, 1.0, 0.375, 1.0, 0.625, 0.4453, 0.625, 0.362, 0.375, 0.362, 0.375, 0.4453, 0.375, 0.8047, 0.375, 0.888, 0.625, 0.888, 0.625, 0.8047, 0.237, 0.5, 0.237, 0.75, 0.3203, 0.75, 0.3203, 0.5, 0.6797, 0.75, 0.763, 0.75, 0.763, 0.5, 0.6797, 0.5, 0.625, 0.25, 0.375, 0.25, 0.375, 0.0, 0.625, 0.0, 0.5735, 0.06199, 0.5114, 0.06199, 0.5114, 0.1864, 0.5735, 0.1864, 0.625, 0.0, 0.625, 0.25, 0.5735, 0.1864, 0.5735, 0.06199, 0.5735, 0.688, 0.625, 0.75, 0.375, 0.75, 0.375, 0.5, 0.625, 0.5, 0.5735, 0.5636, 0.5114, 0.5636, 0.5114, 0.688, 0.5735, 0.5636, 0.625, 0.5, 0.625, 0.75, 0.5735, 0.688])
me_cube_006.use_remesh_fix_poles = True
me_cube_006.use_remesh_preserve_attributes = False
me_cube_006.use_mirror_vertex_groups = False
me_cube_006.update()
me_cube_001 = bpy.data.meshes.new('Cube.001')
me_cube_001.from_pydata([(-1.0, -1.0, -1.0), (-1.0, -1.0, 1.0), (-1.0, 1.0, -1.0), (-1.0, 1.0, 1.0), (1.0, -1.0, -1.0), (1.0, -1.0, 1.0), (1.0, 1.0, -1.0), (1.0, 1.0, 1.0)], [], [(2, 3, 7, 6), (6, 7, 5, 4), (4, 5, 1, 0), (7, 3, 1, 5)])
_uv = me_cube_001.uv_layers.new(name='UVMap')
_uv.uv.foreach_set('vector', [0.375, 0.25, 0.625, 0.25, 0.625, 0.5, 0.375, 0.5, 0.375, 0.5, 0.625, 0.5, 0.625, 0.75, 0.375, 0.75, 0.375, 0.75, 0.625, 0.75, 0.625, 1.0, 0.375, 1.0, 0.625, 0.5, 0.875, 0.5, 0.875, 0.75, 0.625, 0.75])
me_cube_001.use_remesh_fix_poles = True
me_cube_001.use_remesh_preserve_attributes = False
me_cube_001.use_mirror_vertex_groups = False
me_cube_001.update()

# ---- curves / text
cu_surfpatch_001 = bpy.data.curves.new('SurfPatch.001', 'CURVE')
cu_surfpatch_001.dimensions = '3D'
_sp = cu_surfpatch_001.splines.new('NURBS'); _sp.points.add(15)
_sp.points.foreach_set('co', [-1.5, -1.5, 0.6039, 1.0, -1.5, -0.5, -9.916, 1.0, -1.5, 0.5, -9.916, 1.0, -1.5, 1.5, 0.5963, 1.0, -0.5, -1.5, 0.6039, 1.0, -0.5, -0.5, 1.0, 1.0, -0.5, 0.5, 1.0, 1.0, -0.5, 1.5, 0.5963, 1.0, 0.5, -1.5, 0.6039, 1.0, 0.5, -0.5, 1.0, 1.0, 0.5, 0.5, 1.0, 1.0, 0.5, 1.5, 0.5963, 1.0, 1.5, -1.5, 0.6039, 1.0, 1.5, -0.5, -2.139, 1.0, 1.5, 0.5, -2.139, 1.0, 1.5, 1.5, 0.5963, 1.0])
_sp.points.foreach_set('radius', [0.0, 0.0, 0.0, 0.0, 0.0, 0.0, 0.0, 0.0, 0.0, 0.0, 0.0, 0.0, 0.0, 0.0, 0.0, 0.0])
_sp.resolution_v = 4
cu_surfpatch_001.use_path_clamp = True
cu_surfpatch_001.resolution_v = 4
cu_surfpatch_001.fill_mode = 'FULL'

# ---- objects
ob_surfpatch = bpy.data.objects.new('SurfPatch', cu_surfpatch_001)
ob_cube = bpy.data.objects.new('Cube', me_cube)
ob_cylinder_002 = bpy.data.objects.new('Cylinder.002', me_cylinder_020)
ob_cube_005 = bpy.data.objects.new('Cube.005', me_cube_002)
ob_cube_003 = bpy.data.objects.new('Cube.003', me_cube_006)
ob_cube_006 = bpy.data.objects.new('Cube.006', me_cube_001)

# ---- transforms, parenting, visibility, modifiers, constraints
ob_surfpatch.location = (1.738, -1.533, 5.423)
ob_surfpatch.scale = (5.0, 3.5, 1.0)
ob_surfpatch.empty_image_offset = (0.0, 0.0)
ob_surfpatch.lineart.crease_threshold = 0.0
ob_cube.location = (0.6651, -1.62, 4.489)
ob_cube.scale = (0.7666, 3.5, 0.7703)
ob_cube.lineart.crease_threshold = 0.0
ob_cylinder_002.location = (-0.1693, -0.001039, 3.493)
ob_cylinder_002.lineart.crease_threshold = 0.0
ob_cube_005.location = (-0.2493, -1.647, 3.396)
ob_cube_005.scale = (0.055, 0.8585, 0.5827)
ob_cube_005.lineart.crease_threshold = 0.0
ob_cube_003.location = (-0.2646, -1.635, 2.601)
ob_cube_003.scale = (0.05, 1.725, 2.345)
ob_cube_003.lineart.crease_threshold = 0.0
ob_cube_006.location = (1.178, -1.687, 0.1264)
ob_cube_006.scale = (1.4, 1.85, 0.125)
ob_cube_006.lineart.crease_threshold = 0.0

# ---- collection membership
col_collection.objects.link(ob_surfpatch)
col_collection.objects.link(ob_cube)
col_collection.objects.link(ob_cylinder_002)
col_collection.objects.link(ob_cube_005)
col_collection.objects.link(ob_cube_003)
col_collection.objects.link(ob_cube_006)

# ---- scene / render settings (as saved in the file)
scene.frame_start = 1; scene.frame_end = 250; scene.frame_set(1)
scene.render.engine = 'BLENDER_EEVEE_NEXT'
scene.cycles.samples = 128
scene.cycles.sampling_pattern = 'TABULATED_SOBOL'
scene.cycles.use_adaptive_sampling = False
scene.cycles.use_light_tree = False
scene.view_settings.view_transform = 'Filmic'
bpy.context.view_layer.update()

# ---- added for rendering (the .blend has no active camera and no usable light): camera, sun
cam_auto = bpy.data.cameras.new('AutoCamera')
cam_auto.lens = 50.0
cam_auto.sensor_width = 36.0
cam_auto.clip_end = 1000.0
ob_auto_camera = bpy.data.objects.new('AutoCamera', cam_auto)
scene.collection.objects.link(ob_auto_camera)
ob_auto_camera.location = (21.4609, -25.2005, 16.7432)
ob_auto_camera.rotation_euler = (1.09748, -7.21219e-08, 0.694738)
scene.camera = ob_auto_camera
light_auto_sun = bpy.data.lights.new('AutoSun', 'SUN')
light_auto_sun.energy = 3.0
light_auto_sun.angle = 0.0523599
ob_auto_sun = bpy.data.objects.new('AutoSun', light_auto_sun)
scene.collection.objects.link(ob_auto_sun)
ob_auto_sun.rotation_euler = (0.872665, 0.174533, 0.523599)
bpy.context.view_layer.update()
